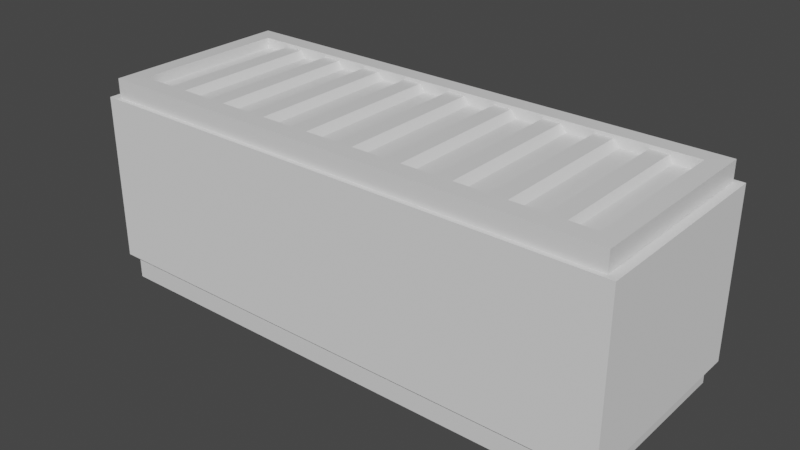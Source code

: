 # Source: container1.blend  (saved by Blender 2.92.15; exported with 4.5.12 LTS)
import bpy
from mathutils import Matrix  # noqa: F401  (used for matrix-valued properties, if any)

bpy.ops.wm.read_factory_settings(use_empty=True)
scene = bpy.context.scene
scene.name = 'Scene'

# ---- collections
col_collection = bpy.data.collections.new('Collection'); scene.collection.children.link(col_collection)

# ---- materials (node trees are filled in below, after node groups)
mat_material = bpy.data.materials.new('Material')
mat_material.alpha_threshold = 0.0
mat_material.use_transparent_shadow = False
mat_material.line_color = (0.0, 0.0, 0.0, 1.0)

# ---- material node trees
mat_material.use_nodes = True; mat_material.node_tree.nodes.clear()
_N = mat_material.node_tree.nodes; _L = mat_material.node_tree.links
n0 = _N.new('ShaderNodeOutputMaterial'); n0.name = 'Material Output'; n0.location = (300, 300)
n1 = _N.new('ShaderNodeBsdfPrincipled'); n1.name = 'Principled BSDF'; n1.location = (10, 300)
n1.distribution = 'GGX'
n1.subsurface_method = 'BURLEY'
n1.inputs[2].default_value = 0.4
n1.inputs[3].default_value = 1.45
n1.inputs[27].default_value = (0.0, 0.0, 0.0, 1.0)
n1.inputs[28].default_value = 1.0
_L.new(n1.outputs[0], n0.inputs[0])
n0.is_active_output = True

# ---- world
world_world = bpy.data.worlds.new('World'); scene.world = world_world
world_world.use_nodes = True; world_world.node_tree.nodes.clear()
_N = world_world.node_tree.nodes; _L = world_world.node_tree.links
n0 = _N.new('ShaderNodeOutputWorld'); n0.name = 'World Output'; n0.location = (300, 300)
n1 = _N.new('ShaderNodeBackground'); n1.name = 'Background'; n1.location = (10, 300)
n1.inputs[0].default_value = (0.05088, 0.05088, 0.05088, 1.0)
_L.new(n1.outputs[0], n0.inputs[0])
n0.is_active_output = True
world_world.color = (0.05088, 0.05088, 0.05088)
world_world.use_sun_shadow = False
world_world.sun_shadow_jitter_overblur = 0.0

# ---- meshes
me_cube = bpy.data.meshes.new('Cube')
me_cube.from_pydata([(0.9298, 0.9859, 0.8353), (0.9298, 0.9859, -0.7965), (0.9298, -0.9859, 0.8353), (-0.9298, 0.9859, -0.7965), (-0.9298, -0.9859, 0.8353), (1.0, 0.8104, -0.8038), (-1.0, 0.8104, -0.8038), (0.9298, 0.7994, 1.023), (-1.0, -0.8104, -0.8038), (-0.9298, -0.7994, 1.023), (0.9298, -0.7994, 1.023), (1.0, -0.8104, 0.8426), (-1.0, -0.8104, 0.8426), (1.0, 0.8104, 0.8426), (-0.9064, 0.8376, -0.9824), (-0.9064, -0.8376, -0.9824), (1.0, 0.9831, 1.021), (0.9064, 0.8376, -0.9824), (-1.0, -0.9831, 1.021), (1.0, -0.9831, 1.021), (0.9298, 0.8859, -0.7965), (-0.9298, 0.8859, -0.7965), (0.9298, 0.8859, 0.8353), (-0.9298, -0.8859, 0.8353), (0.9298, -0.8859, 0.8353), (0.9298, -0.7994, 0.923), (-0.9298, -0.7994, 0.923), (0.9298, 0.7994, 0.923), (-0.9326, 0.8104, -0.8038), (-0.9326, -0.8104, -0.8038), (0.9326, 0.8104, 0.8426), (0.9326, 0.8104, -0.8038), (-0.9326, -0.8104, 0.8426), (0.9326, -0.8104, 0.8426), (-1.0, 0.9831, -0.9824), (-1.0, -0.9831, -0.9824), (1.0, 0.9831, -0.9824), (-0.9064, 0.8376, -0.9393), (-0.9064, -0.8376, -0.9393), (0.9064, 0.8376, -0.9393), (0.9064, -0.8376, -0.9393), (0.9462, 0.8104, 0.2938), (0.9462, 0.8104, -0.255), (0.9462, -0.8104, 0.2938), (0.9462, 0.8104, 0.5682), (0.9462, -0.8104, 0.5682), (0.9462, 0.8104, -0.5294), (0.9652, 0.8104, 0.5408), (0.9652, 0.8104, 0.3212), (0.9652, -0.8104, 0.5408), (0.9652, -0.8104, 0.3212), (0.9652, 0.8104, -0.2824), (0.9652, 0.8104, -0.502), (0.9462, -2.695e-10, 0.8426), (0.9462, -2.695e-10, -0.8038), (0.9364, -2.695e-10, 0.2938), (0.9364, 0.01328, 0.2938), (0.9364, -2.695e-10, -0.255), (0.9364, 0.01328, -0.255), (0.9364, -2.695e-10, -0.8038), (0.9364, -0.01328, -0.8038), (0.9364, -2.695e-10, 0.8426), (0.9364, 0.01328, 0.8426), (0.9462, 0.01328, -0.8038), (0.9462, 0.01328, 0.8426), (0.9462, 0.01328, -0.255), (0.9462, 0.01328, 0.2938), (0.9462, 0.01328, 0.5682), (0.9462, 0.01328, -0.5294), (0.9652, 0.01328, -0.2824), (0.9652, 0.01328, 0.3212), (0.9652, 0.01328, 0.5408), (0.9652, 0.01328, -0.502), (0.9462, -0.01328, 0.8426), (0.9462, -0.01328, -0.255), (0.9462, -0.01328, 0.2938), (0.9462, -0.01328, 0.5682), (0.9462, -0.01328, -0.5294), (0.9652, -0.01328, -0.2824), (0.9652, -0.01328, 0.3212), (0.9652, -0.01328, 0.5408), (0.9652, -0.01328, -0.502), (0.9462, -0.01328, -0.8038), (0.9462, 0.01328, 0.8426), (0.9462, -2.695e-10, 0.8426), (0.9462, -0.01328, -0.8038), (0.9462, -2.695e-10, -0.8038), (0.9462, 0.01328, -0.255), (0.9462, 0.01328, 0.2938), (0.9462, 0.01328, 0.5682), (0.9462, 0.01328, -0.5294), (0.9652, 0.01328, -0.2824), (0.9652, 0.01328, 0.3212), (0.9652, 0.01328, 0.5408), (0.9652, 0.01328, -0.502), (0.9462, 0.01328, -0.8038), (0.9462, -0.01328, 0.8426), (0.9462, -0.01328, -0.255), (0.9462, -0.01328, 0.2938), (0.9462, -0.01328, 0.5682), (0.9462, -0.01328, -0.5294), (0.9652, -0.01328, -0.2824), (0.9652, -0.01328, 0.3212), (0.9652, -0.01328, 0.5408), (0.9652, -0.01328, -0.502), (0.9364, 0.01328, 0.5682), (0.9364, -2.695e-10, 0.5682), (0.9364, 0.01328, -0.5294), (0.9364, -2.695e-10, -0.5294), (0.939, 0.01328, -0.2824), (0.939, -2.695e-10, -0.2824), (0.939, 0.01328, 0.3212), (0.939, -2.695e-10, 0.3212), (0.939, 0.01328, 0.5408), (0.939, -2.695e-10, 0.5408), (0.939, 0.01328, -0.502), (0.939, -2.695e-10, -0.502), (0.9364, 0.01328, -0.8038), (0.9364, -0.01328, 0.8426), (0.9364, -0.01328, -0.255), (0.9364, -0.01328, 0.2938), (0.9364, -0.01328, 0.5682), (0.9364, -0.01328, -0.5294), (0.939, -0.01328, -0.2824), (0.939, -0.01328, 0.3212), (0.939, -0.01328, 0.5408), (0.939, -0.01328, -0.502), (0.832, -0.8857, 0.8494), (0.7243, -0.8857, 0.8494), (0.646, -0.8857, 0.8494), (0.5285, -0.8857, 0.8494), (0.4502, -0.8857, 0.8494), (0.3328, -0.8857, 0.8494), (0.2545, -0.8857, 0.8494), (0.137, -0.8857, 0.8494), (0.05873, -0.8857, 0.8494), (-0.05873, -0.8857, 0.8494), (-0.137, -0.8857, 0.8494), (-0.2545, -0.8857, 0.8494), (-0.3328, -0.8857, 0.8494), (-0.4502, -0.8857, 0.8494), (-0.5285, -0.8857, 0.8494), (-0.646, -0.8857, 0.8494), (-0.7243, -0.8857, 0.8494), (-0.832, -0.8857, 0.8494), (-0.832, -0.8857, -0.7824), (-0.7243, -0.8857, -0.7824), (0.9298, 0.9859, 0.1791), (1.0, 0.9831, 0.2155), (0.9064, -0.1142, -0.9393), (-0.9064, -0.1142, -0.9393), (-0.2545, -0.8857, -0.7824), (-0.137, -0.8857, -0.7824), (-0.05873, -0.8857, -0.7824), (0.05873, -0.8857, -0.7824), (0.137, -0.8857, -0.7824), (0.2545, -0.8857, -0.7824), (0.3328, -0.8857, -0.7824), (0.4502, -0.8857, -0.7824), (0.5285, -0.8857, -0.7824), (0.646, -0.8857, -0.7824), (0.7243, -0.8857, -0.7824), (0.832, -0.8857, -0.7824), (0.8173, -0.9585, 0.8494), (0.7488, -0.9585, 0.8494), (0.6215, -0.9585, 0.8494), (0.553, -0.9585, 0.8494), (0.4258, -0.9585, 0.8494), (0.3573, -0.9585, 0.8494), (0.23, -0.9585, 0.8494), (0.1615, -0.9585, 0.8494), (0.03426, -0.9585, 0.8494), (-0.03426, -0.9585, 0.8494), (-0.1615, -0.9585, 0.8494), (-0.23, -0.9585, 0.8494), (-0.3573, -0.9585, 0.8494), (-0.4258, -0.9585, 0.8494), (-0.553, -0.9585, 0.8494), (-0.6215, -0.9585, 0.8494), (-0.7488, -0.9585, 0.8494), (-0.8173, -0.9585, 0.8494), (-0.8173, -0.9585, -0.7824), (-0.7488, -0.9585, -0.7824), (0.9064, -0.1142, -0.9824), (-0.9064, -0.1142, -0.9824), (0.9326, -0.1105, -0.8038), (-0.9326, -0.1105, -0.8038), (-0.23, -0.9585, -0.7824), (-0.1615, -0.9585, -0.7824), (-0.03426, -0.9585, -0.7824), (0.03426, -0.9585, -0.7824), (0.1615, -0.9585, -0.7824), (0.23, -0.9585, -0.7824), (0.3573, -0.9585, -0.7824), (0.4258, -0.9585, -0.7824), (0.553, -0.9585, -0.7824), (0.6215, -0.9585, -0.7824), (0.7488, -0.9585, -0.7824), (0.8173, -0.9585, -0.7824), (0.832, 0.9053, 0.923), (0.7243, 0.9053, 0.923), (0.646, 0.9053, 0.923), (0.5285, 0.9053, 0.923), (0.4502, 0.9053, 0.923), (0.3328, 0.9053, 0.923), (-0.832, -0.8512, 0.923), (-0.7243, -0.8512, 0.923), (-0.646, -0.8512, 0.923), (-0.5285, -0.8512, 0.923), (-0.4502, -0.8512, 0.923), (-0.3328, -0.8512, 0.923), (-0.2545, -0.8512, 0.923), (-0.137, -0.8512, 0.923), (-0.05873, -0.8512, 0.923), (0.05873, -0.8512, 0.923), (0.137, -0.8512, 0.923), (0.2545, -0.8512, 0.923), (0.3328, -0.8512, 0.923), (0.4502, -0.8512, 0.923), (0.5285, -0.8512, 0.923), (0.646, -0.8512, 0.923), (0.7243, -0.8512, 0.923), (0.832, -0.8512, 0.923), (0.8173, 0.9053, 0.9907), (0.7488, 0.9053, 0.9907), (0.6215, 0.9053, 0.9907), (0.553, 0.9053, 0.9907), (0.4258, 0.9053, 0.9907), (0.3573, 0.9053, 0.9907), (-0.8173, -0.8512, 0.9907), (-0.7488, -0.8512, 0.9907), (-0.6215, -0.8512, 0.9907), (-0.553, -0.8512, 0.9907), (-0.4258, -0.8512, 0.9907), (-0.3573, -0.8512, 0.9907), (-0.23, -0.8512, 0.9907), (-0.1615, -0.8512, 0.9907), (-0.03426, -0.8512, 0.9907), (0.03426, -0.8512, 0.9907), (0.1615, -0.8512, 0.9907), (0.23, -0.8512, 0.9907), (0.3573, -0.8512, 0.9907), (0.4258, -0.8512, 0.9907), (0.553, -0.8512, 0.9907), (0.6215, -0.8512, 0.9907), (0.7488, -0.8512, 0.9907), (0.8173, -0.8512, 0.9907), (0.832, 0.8859, -0.8117), (0.7243, 0.8859, -0.8117), (0.646, 0.8859, -0.8117), (0.5285, 0.8859, -0.8117), (0.4502, 0.8859, -0.8117), (0.3328, 0.8859, -0.8117), (0.2545, 0.8859, -0.8117), (0.137, 0.8859, -0.8117), (0.05873, 0.8859, -0.8117), (-0.05873, 0.8859, -0.8117), (-0.137, 0.8859, -0.8117), (-0.2545, 0.8859, -0.8117), (-0.3328, 0.8859, -0.8117), (-0.4502, 0.8859, -0.8117), (-0.5285, 0.8859, -0.8117), (-0.646, 0.8859, -0.8117), (-0.7243, 0.8859, -0.8117), (-0.832, 0.8859, -0.8117), (0.3328, 0.8859, 0.8201), (0.4502, 0.8859, 0.8201), (0.5285, 0.8859, 0.8201), (0.646, 0.8859, 0.8201), (0.7243, 0.8859, 0.8201), (0.832, 0.8859, 0.8201), (0.8173, 0.9587, -0.8117), (0.7488, 0.9587, -0.8117), (0.6215, 0.9587, -0.8117), (0.553, 0.9587, -0.8117), (0.4258, 0.9587, -0.8117), (0.3573, 0.9587, -0.8117), (0.23, 0.9587, -0.8117), (0.1615, 0.9587, -0.8117), (0.03426, 0.9587, -0.8117), (-0.03426, 0.9587, -0.8117), (-0.1615, 0.9587, -0.8117), (-0.23, 0.9587, -0.8117), (-0.3573, 0.9587, -0.8117), (-0.4258, 0.9587, -0.8117), (-0.553, 0.9587, -0.8117), (-0.6215, 0.9587, -0.8117), (-0.7488, 0.9587, -0.8117), (-0.8173, 0.9587, -0.8117), (0.3573, 0.9587, 0.8201), (0.4258, 0.9587, 0.8201), (0.553, 0.9587, 0.8201), (0.6215, 0.9587, 0.8201), (0.7488, 0.9587, 0.8201), (0.8173, 0.9587, 0.8201), (-0.9351, 0.6175, -0.7891), (-0.9351, 0.4092, -0.7891), (-0.9351, 0.09671, -0.7891), (-0.9351, -0.1116, -0.7891), (-0.9351, -0.4241, -0.7891), (-0.9351, -0.6324, -0.7891), (-0.9351, -0.6324, 0.8426), (-0.9351, -0.4241, 0.8426), (-0.9351, -0.1116, 0.8426), (-0.9625, 0.6826, -0.7891), (-0.9625, 0.3441, -0.7891), (-0.9625, 0.1618, -0.7891), (-0.9625, -0.1767, -0.7891), (-0.9625, -0.359, -0.7891), (-0.9625, -0.6975, -0.7891), (-0.9625, -0.6975, 0.8426), (-0.9625, -0.359, 0.8426), (-0.9625, -0.1767, 0.8426), (-0.9625, 0.8104, -0.7891), (-0.9625, -0.8104, 0.8426), (-0.9625, -0.8104, -0.7891), (-0.9326, 0.8104, -0.2739), (-0.9298, 0.8859, -0.2713), (-1.0, 0.8104, -0.2739), (-0.9298, 0.9859, -0.2713), (-1.0, 0.9831, -0.3375), (0.9326, 0.8104, 0.1805), (0.9298, 0.8859, 0.1791), (1.0, 0.8104, 0.1805), (1.0, -0.1105, -0.8038), (-1.0, -0.1105, -0.8038), (1.0, -0.134, -0.9824), (-1.0, -0.134, -0.9824), (0.9326, -0.8104, 0.1962), (0.9298, -0.8859, 0.1946), (1.0, -0.8104, 0.1962), (0.9298, -0.9859, 0.1946), (1.0, -0.9831, 0.2346), (-0.9326, -0.8104, -0.1607), (-0.9298, -0.8859, -0.1591), (-1.0, -0.8104, -0.1607), (-0.9298, -0.9859, -0.1591), (-1.0, -0.9831, -0.1998), (1.0, 0.0, 1.021), (0.9298, 0.0, 1.023), (1.0, 0.0, 0.8426), (0.9298, 0.0, 0.923), (0.9326, 0.0, 0.8426), (1.0, 0.4916, 1.021), (0.9298, 0.3997, 1.023), (1.0, 0.4052, 0.8426), (0.9298, 0.3997, 0.923), (0.9326, 0.4052, 0.8426), (1.0, -0.4916, 1.021), (0.9298, -0.3997, 1.023), (1.0, -0.4052, 0.8426), (0.9298, -0.3997, 0.923), (0.9326, -0.4052, 0.8426)], [], [(9, 10, 25, 26), (318, 6, 28, 316), (3, 1, 36, 34), (147, 0, 16, 148), (336, 4, 18, 337), (319, 3, 34, 320), (4, 2, 19, 18), (10, 9, 18, 19), (349, 10, 19, 348), (325, 6, 34, 327), (323, 5, 36, 148), (330, 11, 19, 332), (345, 13, 16, 343), (331, 2, 24, 329), (344, 7, 27, 346), (1, 3, 21, 20), (147, 1, 20, 322), (2, 4, 23, 24), (335, 12, 32, 333), (325, 8, 29, 186), (324, 5, 31, 185), (350, 11, 33, 352), (323, 13, 30, 321), (184, 15, 35, 327), (17, 14, 34, 36), (183, 17, 36, 326), (150, 149, 40, 38), (14, 17, 39, 37), (184, 14, 37, 150), (41, 44, 47, 48), (46, 42, 51, 52), (45, 43, 50, 49), (69, 65, 87, 91), (79, 75, 98, 102), (71, 67, 89, 93), (54, 63, 95, 86), (73, 76, 99, 96), (81, 77, 100, 104), (70, 71, 93, 92), (75, 74, 97, 98), (72, 69, 91, 94), (77, 82, 85, 100), (63, 68, 90, 95), (78, 81, 104, 101), (53, 73, 96, 84), (82, 54, 86, 85), (65, 66, 88, 87), (80, 79, 102, 103), (68, 72, 94, 90), (64, 53, 84, 83), (94, 91, 109, 115), (98, 97, 119, 120), (83, 84, 61, 62), (95, 90, 107, 117), (100, 85, 60, 122), (84, 96, 118, 61), (87, 88, 56, 58), (101, 104, 126, 123), (90, 94, 115, 107), (89, 83, 62, 105), (103, 102, 124, 125), (88, 92, 111, 56), (86, 95, 117, 59), (99, 103, 125, 121), (91, 87, 58, 109), (97, 101, 123, 119), (93, 89, 105, 113), (102, 98, 120, 124), (74, 78, 101, 97), (66, 70, 92, 88), (76, 80, 103, 99), (67, 64, 83, 89), (58, 57, 110, 109), (105, 106, 114, 113), (120, 55, 112, 124), (111, 113, 114, 112), (115, 109, 110, 116), (117, 107, 108, 59), (122, 108, 116, 126), (58, 56, 55, 57), (105, 62, 61, 106), (55, 56, 111, 112), (108, 107, 115, 116), (57, 119, 123, 110), (106, 121, 125, 114), (112, 114, 125, 124), (116, 110, 123, 126), (59, 108, 122, 60), (57, 55, 120, 119), (106, 61, 118, 121), (104, 100, 122, 126), (85, 86, 59, 60), (96, 99, 121, 118), (92, 93, 113, 111), (145, 146, 182, 181), (131, 132, 168, 167), (157, 158, 194, 193), (143, 144, 180, 179), (129, 130, 166, 165), (155, 156, 192, 191), (159, 160, 196, 195), (133, 134, 170, 169), (161, 162, 198, 197), (135, 136, 172, 171), (137, 138, 174, 173), (151, 152, 188, 187), (139, 140, 176, 175), (153, 154, 190, 189), (127, 128, 164, 163), (141, 142, 178, 177), (205, 206, 230, 229), (203, 204, 228, 227), (217, 218, 242, 241), (201, 202, 226, 225), (215, 216, 240, 239), (219, 220, 244, 243), (207, 208, 232, 231), (221, 222, 246, 245), (209, 210, 234, 233), (211, 212, 236, 235), (213, 214, 238, 237), (199, 200, 224, 223), (251, 252, 276, 275), (265, 266, 290, 289), (263, 264, 288, 287), (249, 250, 274, 273), (267, 268, 292, 291), (253, 254, 278, 277), (269, 270, 294, 293), (255, 256, 280, 279), (257, 258, 282, 281), (259, 260, 284, 283), (247, 248, 272, 271), (261, 262, 286, 285), (296, 297, 306, 305), (6, 318, 320, 34), (3, 319, 317, 21), (302, 303, 312, 311), (1, 147, 148, 36), (13, 323, 148, 16), (298, 299, 308, 307), (14, 184, 327, 34), (0, 147, 322, 22), (5, 323, 321, 31), (295, 304, 313), (37, 39, 149, 150), (309, 300, 315), (301, 310, 314), (15, 184, 150, 38), (17, 183, 149, 39), (2, 331, 332, 19), (8, 325, 327, 35), (5, 324, 326, 36), (11, 330, 328, 33), (6, 325, 186, 28), (4, 336, 334, 23), (12, 335, 337, 18), (345, 340, 342, 347), (349, 339, 341, 351), (350, 340, 338, 348), (344, 339, 338, 343), (7, 344, 343, 16), (13, 345, 347, 30), (339, 344, 346, 341), (340, 345, 343, 338), (11, 350, 348, 19), (10, 349, 351, 25), (340, 350, 352, 342), (339, 349, 348, 338)])
_uv = me_cube.uv_layers.new(name='UVMap')
_uv.uv.foreach_set('vector', [0.8625, 0.7375, 0.6375, 0.7375, 0.6375, 0.7375, 0.8625, 0.7375, 0.4622, 0.2307, 0.394, 0.2307, 0.394, 0.2307, 0.4622, 0.2307, 0.3873, 0.2625, 0.3873, 0.4875, 0.375, 0.5, 0.375, 0.25, 0.5221, 0.4875, 0.6127, 0.4875, 0.625, 0.5, 0.5245, 0.5, 0.4753, 0.9875, 0.6127, 0.9875, 0.625, 1.0, 0.4727, 1.0, 0.4598, 0.2625, 0.3873, 0.2625, 0.375, 0.25, 0.4555, 0.25, 0.6127, 0.9875, 0.6127, 0.7625, 0.625, 0.75, 0.625, 1.0, 0.6375, 0.7375, 0.8625, 0.7375, 0.875, 0.75, 0.625, 0.75, 0.6375, 0.6812, 0.6375, 0.7375, 0.625, 0.75, 0.625, 0.6875, 0.394, 0.1106, 0.394, 0.2307, 0.375, 0.25, 0.375, 0.108, 0.5208, 0.5193, 0.394, 0.5193, 0.375, 0.5, 0.5245, 0.5, 0.5228, 0.7307, 0.606, 0.7307, 0.625, 0.75, 0.5268, 0.75, 0.606, 0.5722, 0.606, 0.5193, 0.625, 0.5, 0.625, 0.5625, 0.5242, 0.7625, 0.6127, 0.7625, 0.6127, 0.7625, 0.5242, 0.7625, 0.6375, 0.5688, 0.6375, 0.5125, 0.6375, 0.5125, 0.6375, 0.5688, 0.3873, 0.4875, 0.3873, 0.2625, 0.3873, 0.2625, 0.3873, 0.4875, 0.5221, 0.4875, 0.3873, 0.4875, 0.3873, 0.4875, 0.5221, 0.4875, 0.6127, 0.7625, 0.6127, 0.9875, 0.6127, 0.9875, 0.6127, 0.7625, 0.4768, 0.01934, 0.606, 0.01934, 0.606, 0.01934, 0.4768, 0.01934, 0.394, 0.1106, 0.394, 0.01934, 0.394, 0.01934, 0.394, 0.1106, 0.394, 0.6394, 0.394, 0.5193, 0.394, 0.5193, 0.394, 0.6394, 0.606, 0.6778, 0.606, 0.7307, 0.606, 0.7307, 0.606, 0.6778, 0.5208, 0.5193, 0.606, 0.5193, 0.606, 0.5193, 0.5208, 0.5193, 0.1367, 0.6404, 0.1367, 0.7381, 0.125, 0.75, 0.125, 0.642, 0.3633, 0.5119, 0.1367, 0.5119, 0.125, 0.5, 0.375, 0.5, 0.3633, 0.6404, 0.3633, 0.5119, 0.375, 0.5, 0.375, 0.642, 0.1367, 0.6404, 0.3633, 0.6404, 0.3633, 0.7381, 0.1367, 0.7381, 0.1367, 0.5119, 0.3633, 0.5119, 0.3633, 0.5119, 0.1367, 0.5119, 0.1367, 0.6404, 0.1367, 0.5119, 0.1367, 0.5119, 0.1367, 0.6404, 0.0, 0.0, 0.0, 0.0, 0.0, 0.0, 0.0, 0.0, 0.0, 0.0, 0.0, 0.0, 0.0, 0.0, 0.0, 0.0, 0.0, 0.0, 0.0, 0.0, 0.0, 0.0, 0.0, 0.0, 0.4647, 0.6197, 0.4647, 0.6197, 0.4647, 0.6197, 0.4647, 0.6197, 0.5353, 0.6303, 0.5353, 0.6303, 0.5353, 0.6303, 0.5353, 0.6303, 0.5707, 0.6197, 0.5707, 0.6197, 0.5707, 0.6197, 0.5707, 0.6197, 0.0, 0.0, 0.0, 0.0, 0.0, 0.0, 0.0, 0.0, 0.606, 0.6303, 0.5707, 0.6303, 0.5707, 0.6303, 0.606, 0.6303, 0.4293, 0.6303, 0.4293, 0.6303, 0.4293, 0.6303, 0.4293, 0.6303, 0.5353, 0.6197, 0.5707, 0.6197, 0.5707, 0.6197, 0.5353, 0.6197, 0.5353, 0.6303, 0.4647, 0.6303, 0.4647, 0.6303, 0.5353, 0.6303, 0.4293, 0.6197, 0.4647, 0.6197, 0.4647, 0.6197, 0.4293, 0.6197, 0.4293, 0.6303, 0.394, 0.6303, 0.394, 0.6303, 0.4293, 0.6303, 0.394, 0.6197, 0.4293, 0.6197, 0.4293, 0.6197, 0.394, 0.6197, 0.4647, 0.6303, 0.4293, 0.6303, 0.4293, 0.6303, 0.4647, 0.6303, 0.0, 0.0, 0.0, 0.0, 0.0, 0.0, 0.0, 0.0, 0.0, 0.0, 0.0, 0.0, 0.0, 0.0, 0.0, 0.0, 0.4647, 0.6197, 0.5353, 0.6197, 0.5353, 0.6197, 0.4647, 0.6197, 0.5707, 0.6303, 0.5353, 0.6303, 0.5353, 0.6303, 0.5707, 0.6303, 0.4293, 0.6197, 0.4293, 0.6197, 0.4293, 0.6197, 0.4293, 0.6197, 0.0, 0.0, 0.0, 0.0, 0.0, 0.0, 0.0, 0.0, 0.4293, 0.6197, 0.4647, 0.6197, 0.4647, 0.6197, 0.4293, 0.6197, 0.5353, 0.6303, 0.4647, 0.6303, 0.4647, 0.6303, 0.5353, 0.6303, 0.0, 0.0, 0.0, 0.0, 0.0, 0.0, 0.0, 0.0, 0.394, 0.6197, 0.4293, 0.6197, 0.4293, 0.6197, 0.394, 0.6197, 0.4293, 0.6303, 0.394, 0.6303, 0.394, 0.6303, 0.4293, 0.6303, 0.0, 0.0, 0.0, 0.0, 0.0, 0.0, 0.0, 0.0, 0.4647, 0.6197, 0.5353, 0.6197, 0.5353, 0.6197, 0.4647, 0.6197, 0.4647, 0.6303, 0.4293, 0.6303, 0.4293, 0.6303, 0.4647, 0.6303, 0.4293, 0.6197, 0.4293, 0.6197, 0.4293, 0.6197, 0.4293, 0.6197, 0.5707, 0.6197, 0.606, 0.6197, 0.606, 0.6197, 0.5707, 0.6197, 0.5707, 0.6303, 0.5353, 0.6303, 0.5353, 0.6303, 0.5707, 0.6303, 0.5353, 0.6197, 0.5353, 0.6197, 0.5353, 0.6197, 0.5353, 0.6197, 0.0, 0.0, 0.0, 0.0, 0.0, 0.0, 0.0, 0.0, 0.5707, 0.6303, 0.5707, 0.6303, 0.5707, 0.6303, 0.5707, 0.6303, 0.4647, 0.6197, 0.4647, 0.6197, 0.4647, 0.6197, 0.4647, 0.6197, 0.4647, 0.6303, 0.4647, 0.6303, 0.4647, 0.6303, 0.4647, 0.6303, 0.5707, 0.6197, 0.5707, 0.6197, 0.5707, 0.6197, 0.5707, 0.6197, 0.5353, 0.6303, 0.5353, 0.6303, 0.5353, 0.6303, 0.5353, 0.6303, 0.4647, 0.6303, 0.4647, 0.6303, 0.4647, 0.6303, 0.4647, 0.6303, 0.5353, 0.6197, 0.5353, 0.6197, 0.5353, 0.6197, 0.5353, 0.6197, 0.5707, 0.6303, 0.5707, 0.6303, 0.5707, 0.6303, 0.5707, 0.6303, 0.5707, 0.6197, 0.606, 0.6197, 0.606, 0.6197, 0.5707, 0.6197, 0.4647, 0.6197, 0.4647, 0.625, 0.4647, 0.625, 0.4647, 0.6197, 0.5707, 0.6197, 0.5707, 0.625, 0.5707, 0.625, 0.5707, 0.6197, 0.5353, 0.6303, 0.5353, 0.625, 0.5353, 0.625, 0.5353, 0.6303, 0.5353, 0.6197, 0.5707, 0.6197, 0.5707, 0.625, 0.5353, 0.625, 0.4293, 0.6197, 0.4647, 0.6197, 0.4647, 0.625, 0.4293, 0.625, 0.394, 0.6197, 0.4293, 0.6197, 0.4293, 0.625, 0.394, 0.625, 0.4293, 0.6303, 0.4293, 0.625, 0.4293, 0.625, 0.4293, 0.6303, 0.4647, 0.6197, 0.5353, 0.6197, 0.5353, 0.625, 0.4647, 0.625, 0.5707, 0.6197, 0.606, 0.6197, 0.606, 0.625, 0.5707, 0.625, 0.5353, 0.625, 0.5353, 0.6197, 0.5353, 0.6197, 0.5353, 0.625, 0.4293, 0.625, 0.4293, 0.6197, 0.4293, 0.6197, 0.4293, 0.625, 0.4647, 0.625, 0.4647, 0.6303, 0.4647, 0.6303, 0.4647, 0.625, 0.5707, 0.625, 0.5707, 0.6303, 0.5707, 0.6303, 0.5707, 0.625, 0.5353, 0.625, 0.5707, 0.625, 0.5707, 0.6303, 0.5353, 0.6303, 0.4293, 0.625, 0.4647, 0.625, 0.4647, 0.6303, 0.4293, 0.6303, 0.394, 0.625, 0.4293, 0.625, 0.4293, 0.6303, 0.394, 0.6303, 0.4647, 0.625, 0.5353, 0.625, 0.5353, 0.6303, 0.4647, 0.6303, 0.5707, 0.625, 0.606, 0.625, 0.606, 0.6303, 0.5707, 0.6303, 0.4293, 0.6303, 0.4293, 0.6303, 0.4293, 0.6303, 0.4293, 0.6303, 0.0, 0.0, 0.0, 0.0, 0.0, 0.0, 0.0, 0.0, 0.606, 0.6303, 0.5707, 0.6303, 0.5707, 0.6303, 0.606, 0.6303, 0.5353, 0.6197, 0.5707, 0.6197, 0.5707, 0.6197, 0.5353, 0.6197, 0.0, 0.0, 0.0, 0.0, 0.0, 0.0, 0.0, 0.0, 0.0, 0.0, 0.0, 0.0, 0.0, 0.0, 0.0, 0.0, 0.0, 0.0, 0.0, 0.0, 0.0, 0.0, 0.0, 0.0, 0.0, 0.0, 0.0, 0.0, 0.0, 0.0, 0.0, 0.0, 0.0, 0.0, 0.0, 0.0, 0.0, 0.0, 0.0, 0.0, 0.0, 0.0, 0.0, 0.0, 0.0, 0.0, 0.0, 0.0, 0.0, 0.0, 0.0, 0.0, 0.0, 0.0, 0.0, 0.0, 0.0, 0.0, 0.0, 0.0, 0.0, 0.0, 0.0, 0.0, 0.0, 0.0, 0.0, 0.0, 0.0, 0.0, 0.0, 0.0, 0.0, 0.0, 0.0, 0.0, 0.0, 0.0, 0.0, 0.0, 0.0, 0.0, 0.0, 0.0, 0.0, 0.0, 0.0, 0.0, 0.0, 0.0, 0.0, 0.0, 0.0, 0.0, 0.0, 0.0, 0.0, 0.0, 0.0, 0.0, 0.0, 0.0, 0.0, 0.0, 0.0, 0.0, 0.0, 0.0, 0.0, 0.0, 0.0, 0.0, 0.0, 0.0, 0.0, 0.0, 0.0, 0.0, 0.0, 0.0, 0.0, 0.0, 0.0, 0.0, 0.0, 0.0, 0.0, 0.0, 0.0, 0.0, 0.0, 0.0, 0.0, 0.0, 0.0, 0.0, 0.0, 0.0, 0.0, 0.0, 0.0, 0.0, 0.0, 0.0, 0.0, 0.0, 0.0, 0.0, 0.0, 0.0, 0.0, 0.0, 0.0, 0.0, 0.0, 0.0, 0.0, 0.0, 0.0, 0.0, 0.0, 0.0, 0.0, 0.0, 0.0, 0.0, 0.0, 0.0, 0.0, 0.0, 0.0, 0.0, 0.0, 0.0, 0.0, 0.0, 0.0, 0.0, 0.0, 0.0, 0.0, 0.0, 0.0, 0.0, 0.0, 0.0, 0.0, 0.0, 0.0, 0.0, 0.0, 0.0, 0.0, 0.0, 0.0, 0.0, 0.0, 0.0, 0.0, 0.0, 0.0, 0.0, 0.0, 0.0, 0.0, 0.0, 0.0, 0.0, 0.0, 0.0, 0.0, 0.0, 0.0, 0.0, 0.0, 0.0, 0.0, 0.0, 0.0, 0.0, 0.0, 0.0, 0.0, 0.0, 0.0, 0.0, 0.0, 0.0, 0.0, 0.0, 0.0, 0.0, 0.0, 0.0, 0.0, 0.0, 0.0, 0.0, 0.0, 0.0, 0.0, 0.0, 0.0, 0.0, 0.0, 0.0, 0.0, 0.0, 0.0, 0.0, 0.0, 0.0, 0.0, 0.0, 0.0, 0.0, 0.0, 0.0, 0.0, 0.0, 0.0, 0.0, 0.0, 0.0, 0.0, 0.0, 0.0, 0.0, 0.0, 0.0, 0.0, 0.0, 0.0, 0.0, 0.0, 0.0, 0.0, 0.0, 0.0, 0.0, 0.0, 0.0, 0.0, 0.0, 0.0, 0.0, 0.0, 0.0, 0.0, 0.0, 0.0, 0.0, 0.0, 0.0, 0.0, 0.0, 0.0, 0.0, 0.0, 0.0, 0.0, 0.0, 0.0, 0.0, 0.0, 0.0, 0.0, 0.0, 0.0, 0.0, 0.0, 0.0, 0.0, 0.0, 0.0, 0.0, 0.0, 0.0, 0.0, 0.0, 0.0, 0.0, 0.0, 0.0, 0.0, 0.0, 0.0, 0.0, 0.394, 0.2307, 0.4622, 0.2307, 0.4555, 0.25, 0.375, 0.25, 0.3873, 0.2625, 0.4598, 0.2625, 0.4598, 0.2625, 0.3873, 0.2625, 0.0, 0.0, 0.0, 0.0, 0.0, 0.0, 0.0, 0.0, 0.3873, 0.4875, 0.5221, 0.4875, 0.5245, 0.5, 0.375, 0.5, 0.606, 0.5193, 0.5208, 0.5193, 0.5245, 0.5, 0.625, 0.5, 0.0, 0.0, 0.0, 0.0, 0.0, 0.0, 0.0, 0.0, 0.1367, 0.5119, 0.1367, 0.6404, 0.125, 0.642, 0.125, 0.5, 0.6127, 0.4875, 0.5221, 0.4875, 0.5221, 0.4875, 0.6127, 0.4875, 0.394, 0.5193, 0.5208, 0.5193, 0.5208, 0.5193, 0.394, 0.5193, 0.0, 0.0, 0.0, 0.0, 0.0, 0.0, 0.1367, 0.5119, 0.3633, 0.5119, 0.3633, 0.6404, 0.1367, 0.6404, 0.0, 0.0, 0.0, 0.0, 0.0, 0.0, 0.0, 0.0, 0.0, 0.0, 0.0, 0.0, 0.1367, 0.7381, 0.1367, 0.6404, 0.1367, 0.6404, 0.1367, 0.7381, 0.3633, 0.5119, 0.3633, 0.6404, 0.3633, 0.6404, 0.3633, 0.5119, 0.6127, 0.7625, 0.5242, 0.7625, 0.5268, 0.75, 0.625, 0.75, 0.394, 0.01934, 0.394, 0.1106, 0.375, 0.108, 0.375, 0.0, 0.394, 0.5193, 0.394, 0.6394, 0.375, 0.642, 0.375, 0.5, 0.606, 0.7307, 0.5228, 0.7307, 0.5228, 0.7307, 0.606, 0.7307, 0.394, 0.2307, 0.394, 0.1106, 0.394, 0.1106, 0.394, 0.2307, 0.6127, 0.9875, 0.4753, 0.9875, 0.4753, 0.9875, 0.6127, 0.9875, 0.606, 0.01934, 0.4768, 0.01934, 0.4727, 0.0, 0.625, 0.0, 0.606, 0.5722, 0.606, 0.625, 0.606, 0.625, 0.606, 0.5722, 0.6375, 0.6812, 0.6375, 0.625, 0.6375, 0.625, 0.6375, 0.6812, 0.606, 0.6778, 0.606, 0.625, 0.625, 0.625, 0.625, 0.6875, 0.6375, 0.5688, 0.6375, 0.625, 0.625, 0.625, 0.625, 0.5625, 0.6375, 0.5125, 0.6375, 0.5688, 0.625, 0.5625, 0.625, 0.5, 0.606, 0.5193, 0.606, 0.5722, 0.606, 0.5722, 0.606, 0.5193, 0.6375, 0.625, 0.6375, 0.5688, 0.6375, 0.5688, 0.6375, 0.625, 0.606, 0.625, 0.606, 0.5722, 0.625, 0.5625, 0.625, 0.625, 0.606, 0.7307, 0.606, 0.6778, 0.625, 0.6875, 0.625, 0.75, 0.6375, 0.7375, 0.6375, 0.6812, 0.6375, 0.6812, 0.6375, 0.7375, 0.606, 0.625, 0.606, 0.6778, 0.606, 0.6778, 0.606, 0.625, 0.6375, 0.625, 0.6375, 0.6812, 0.625, 0.6875, 0.625, 0.625])
me_cube.materials.append(mat_material)
me_cube.use_remesh_preserve_volume = False
me_cube.use_remesh_preserve_attributes = False
me_cube.use_mirror_vertex_groups = False
me_cube.update()
me_cube_003 = bpy.data.meshes.new('Cube.003')
me_cube_003.from_pydata([(0.9462, -0.01328, 0.8426), (0.9462, -0.01328, -0.255), (0.9462, -0.01328, 0.2938), (0.9462, -0.01328, 0.5682), (0.9462, -0.01328, -0.5294), (0.9652, -0.01328, -0.2824), (0.9652, -0.01328, 0.3212), (0.9652, -0.01328, 0.5408), (0.9652, -0.01328, -0.502), (0.9462, -0.01328, -0.8038), (0.9462, -0.1766, 0.8426), (0.9462, -0.5141, -0.255), (0.9462, -0.4056, 0.2938), (0.9462, -0.2862, 0.5682), (0.9462, -0.7188, -0.5294), (0.9652, -0.5141, -0.2824), (0.9652, -0.4056, 0.3212), (0.9652, -0.2862, 0.5408), (0.9652, -0.6648, -0.502), (0.9462, -0.7603, -0.8038)], [], [(14, 4, 8, 18), (12, 2, 6, 16), (1, 11, 15, 5), (3, 13, 17, 7), (6, 7, 17, 16), (8, 5, 15, 18), (9, 4, 14, 19), (1, 2, 12, 11), (3, 0, 10, 13)])
_uv = me_cube_003.uv_layers.new(name='UVMap')
_uv.uv.foreach_set('vector', [0.4293, 0.6805, 0.4293, 0.6303, 0.4293, 0.6303, 0.4293, 0.6805, 0.5353, 0.6805, 0.5353, 0.6303, 0.5353, 0.6303, 0.5353, 0.6805, 0.4647, 0.6303, 0.4647, 0.6805, 0.4647, 0.6805, 0.4647, 0.6303, 0.5707, 0.6303, 0.5707, 0.6805, 0.5707, 0.6805, 0.5707, 0.6303, 0.5353, 0.6303, 0.5707, 0.6303, 0.5707, 0.6805, 0.5353, 0.6805, 0.4293, 0.6303, 0.4647, 0.6303, 0.4647, 0.6805, 0.4293, 0.6805, 0.394, 0.6303, 0.4293, 0.6303, 0.4293, 0.6805, 0.394, 0.6805, 0.4647, 0.6303, 0.5353, 0.6303, 0.5353, 0.6805, 0.4647, 0.6805, 0.5707, 0.6303, 0.606, 0.6303, 0.606, 0.6805, 0.5707, 0.6805])
me_cube_003.materials.append(mat_material)
me_cube_003.use_remesh_preserve_volume = False
me_cube_003.use_remesh_preserve_attributes = False
me_cube_003.use_mirror_vertex_groups = False
me_cube_003.update()
me_cube_006 = bpy.data.meshes.new('Cube.006')
me_cube_006.from_pydata([(-0.9298, -0.8857, 0.8494), (0.9298, -0.8857, 0.8494), (0.832, -0.8857, 0.8494), (0.7243, -0.8857, 0.8494), (0.646, -0.8857, 0.8494), (0.5285, -0.8857, 0.8494), (0.4502, -0.8857, 0.8494), (0.3328, -0.8857, 0.8494), (0.2545, -0.8857, 0.8494), (0.137, -0.8857, 0.8494), (0.05873, -0.8857, 0.8494), (-0.05873, -0.8857, 0.8494), (-0.137, -0.8857, 0.8494), (-0.2545, -0.8857, 0.8494), (-0.3328, -0.8857, 0.8494), (-0.4502, -0.8857, 0.8494), (-0.5285, -0.8857, 0.8494), (-0.646, -0.8857, 0.8494), (-0.7243, -0.8857, 0.8494), (-0.832, -0.8857, 0.8494), (0.8173, -0.9585, 0.8494), (0.7488, -0.9585, 0.8494), (0.6215, -0.9585, 0.8494), (0.553, -0.9585, 0.8494), (0.4258, -0.9585, 0.8494), (0.3573, -0.9585, 0.8494), (0.23, -0.9585, 0.8494), (0.1615, -0.9585, 0.8494), (0.03426, -0.9585, 0.8494), (-0.03426, -0.9585, 0.8494), (-0.1615, -0.9585, 0.8494), (-0.23, -0.9585, 0.8494), (-0.3573, -0.9585, 0.8494), (-0.4258, -0.9585, 0.8494), (-0.553, -0.9585, 0.8494), (-0.6215, -0.9585, 0.8494), (-0.7488, -0.9585, 0.8494), (-0.8173, -0.9585, 0.8494), (-0.9298, -0.8857, 0.2449), (0.9298, -0.8857, 0.2449), (0.832, -0.8857, 0.1975), (0.7243, -0.8857, 0.2412), (0.646, -0.8857, 0.293), (0.5285, -0.8857, 0.293), (0.4502, -0.8857, 0.2449), (0.3328, -0.8857, 0.3031), (0.2545, -0.8857, 0.2449), (0.137, -0.8857, 0.3132), (0.05873, -0.8857, 0.3132), (-0.05873, -0.8857, 0.3632), (-0.137, -0.8857, 0.2449), (-0.2545, -0.8857, 0.2449), (-0.3328, -0.8857, 0.1719), (-0.4502, -0.8857, 0.3301), (-0.5285, -0.8857, 0.4004), (-0.646, -0.8857, 0.3981), (-0.7243, -0.8857, 0.3521), (-0.832, -0.8857, 0.3232), (0.8173, -0.9585, 0.1975), (0.7488, -0.9585, 0.2412), (0.6215, -0.9585, 0.2792), (0.553, -0.9585, 0.293), (0.4258, -0.9585, 0.2449), (0.3573, -0.9585, 0.3031), (0.23, -0.9585, 0.2449), (0.1615, -0.9585, 0.3132), (0.03426, -0.9585, 0.3132), (-0.03426, -0.9585, 0.3632), (-0.1615, -0.9585, 0.2449), (-0.23, -0.9585, 0.2449), (-0.3573, -0.9585, 0.1719), (-0.4258, -0.9585, 0.2449), (-0.553, -0.9585, 0.4449), (-0.6215, -0.9585, 0.4449), (-0.7488, -0.9585, 0.3521), (-0.8173, -0.9585, 0.3232), (0.832, -0.8857, 0.8494), (0.8173, -0.9585, 0.8494), (0.832, -0.8857, 0.1975), (0.8173, -0.9585, 0.1975)], [], [(57, 19, 0, 38), (39, 1, 2, 40), (41, 3, 4, 42), (43, 5, 6, 44), (45, 7, 8, 46), (47, 9, 10, 48), (48, 10, 28, 66), (49, 11, 12, 50), (51, 13, 14, 52), (53, 15, 16, 54), (55, 17, 18, 56), (58, 20, 21, 59), (60, 22, 23, 61), (62, 24, 25, 63), (64, 26, 27, 65), (66, 28, 29, 67), (68, 30, 31, 69), (70, 32, 33, 71), (72, 34, 35, 73), (74, 36, 37, 75), (50, 12, 30, 68), (52, 14, 32, 70), (54, 16, 34, 72), (42, 4, 22, 60), (56, 18, 36, 74), (44, 6, 24, 62), (46, 8, 26, 64), (11, 49, 67, 29), (9, 47, 65, 27), (13, 51, 69, 31), (15, 53, 71, 33), (3, 41, 59, 21), (17, 55, 73, 35), (5, 43, 61, 23), (7, 45, 63, 25), (19, 57, 75, 37), (78, 76, 77, 79)])
_uv = me_cube_006.uv_layers.new(name='UVMap')
_uv.uv.foreach_set('vector', [0.5292, 0.9757, 0.6127, 0.9757, 0.6127, 0.9875, 0.5292, 0.9875, 0.5292, 0.7625, 0.6127, 0.7625, 0.6127, 0.7743, 0.5292, 0.7743, 0.5292, 0.7862, 0.6127, 0.7862, 0.6127, 0.798, 0.5292, 0.798, 0.5292, 0.8099, 0.6127, 0.8099, 0.6127, 0.8217, 0.5292, 0.8217, 0.5292, 0.8336, 0.6127, 0.8336, 0.6127, 0.8454, 0.5292, 0.8454, 0.5292, 0.8572, 0.6127, 0.8572, 0.6127, 0.8691, 0.5292, 0.8691, 0.5292, 0.8691, 0.6127, 0.8691, 0.6127, 0.8691, 0.5292, 0.8691, 0.5292, 0.8809, 0.6127, 0.8809, 0.6127, 0.8928, 0.5292, 0.8928, 0.5292, 0.9046, 0.6127, 0.9046, 0.6127, 0.9164, 0.5292, 0.9164, 0.5292, 0.9283, 0.6127, 0.9283, 0.6127, 0.9401, 0.5292, 0.9401, 0.5292, 0.952, 0.6127, 0.952, 0.6127, 0.9638, 0.5292, 0.9638, 0.5292, 0.7743, 0.6127, 0.7743, 0.6127, 0.7862, 0.5292, 0.7862, 0.5292, 0.798, 0.6127, 0.798, 0.6127, 0.8099, 0.5292, 0.8099, 0.5292, 0.8217, 0.6127, 0.8217, 0.6127, 0.8336, 0.5292, 0.8336, 0.5292, 0.8454, 0.6127, 0.8454, 0.6127, 0.8572, 0.5292, 0.8572, 0.5292, 0.8691, 0.6127, 0.8691, 0.6127, 0.8809, 0.5292, 0.8809, 0.5292, 0.8928, 0.6127, 0.8928, 0.6127, 0.9046, 0.5292, 0.9046, 0.5292, 0.9164, 0.6127, 0.9164, 0.6127, 0.9283, 0.5292, 0.9283, 0.5292, 0.9401, 0.6127, 0.9401, 0.6127, 0.952, 0.5292, 0.952, 0.5292, 0.9638, 0.6127, 0.9638, 0.6127, 0.9757, 0.5292, 0.9757, 0.5292, 0.8928, 0.6127, 0.8928, 0.6127, 0.8928, 0.5292, 0.8928, 0.5292, 0.9164, 0.6127, 0.9164, 0.6127, 0.9164, 0.5292, 0.9164, 0.5292, 0.9401, 0.6127, 0.9401, 0.6127, 0.9401, 0.5292, 0.9401, 0.5292, 0.798, 0.6127, 0.798, 0.6127, 0.798, 0.5292, 0.798, 0.5292, 0.9638, 0.6127, 0.9638, 0.6127, 0.9638, 0.5292, 0.9638, 0.5292, 0.8217, 0.6127, 0.8217, 0.6127, 0.8217, 0.5292, 0.8217, 0.5292, 0.8454, 0.6127, 0.8454, 0.6127, 0.8454, 0.5292, 0.8454, 0.6127, 0.8809, 0.5292, 0.8809, 0.5292, 0.8809, 0.6127, 0.8809, 0.6127, 0.8572, 0.5292, 0.8572, 0.5292, 0.8572, 0.6127, 0.8572, 0.6127, 0.9046, 0.5292, 0.9046, 0.5292, 0.9046, 0.6127, 0.9046, 0.6127, 0.9283, 0.5292, 0.9283, 0.5292, 0.9283, 0.6127, 0.9283, 0.6127, 0.7862, 0.5292, 0.7862, 0.5292, 0.7862, 0.6127, 0.7862, 0.6127, 0.952, 0.5292, 0.952, 0.5292, 0.952, 0.6127, 0.952, 0.6127, 0.8099, 0.5292, 0.8099, 0.5292, 0.8099, 0.6127, 0.8099, 0.6127, 0.8336, 0.5292, 0.8336, 0.5292, 0.8336, 0.6127, 0.8336, 0.6127, 0.9757, 0.5292, 0.9757, 0.5292, 0.9757, 0.6127, 0.9757, 0.5292, 0.7743, 0.6127, 0.7743, 0.6127, 0.7743, 0.5292, 0.7743])
me_cube_006.materials.append(mat_material)
me_cube_006.use_remesh_preserve_volume = False
me_cube_006.use_remesh_preserve_attributes = False
me_cube_006.use_mirror_vertex_groups = False
me_cube_006.update()
me_cube_007 = bpy.data.meshes.new('Cube.007')
me_cube_007.from_pydata([(-0.9298, -0.8857, -0.7824), (0.9298, -0.8857, -0.7824), (-0.832, -0.8857, -0.7824), (-0.7243, -0.8857, -0.7824), (-0.646, -0.8857, -0.7824), (-0.5285, -0.8857, -0.7824), (-0.4502, -0.8857, -0.7824), (-0.3328, -0.8857, -0.7824), (-0.2545, -0.8857, -0.7824), (-0.137, -0.8857, -0.7824), (-0.05873, -0.8857, -0.7824), (0.05873, -0.8857, -0.7824), (0.137, -0.8857, -0.7824), (0.2545, -0.8857, -0.7824), (0.3328, -0.8857, -0.7824), (0.4502, -0.8857, -0.7824), (0.5285, -0.8857, -0.7824), (0.646, -0.8857, -0.7824), (0.7243, -0.8857, -0.7824), (0.832, -0.8857, -0.7824), (-0.8173, -0.9585, -0.7824), (-0.7488, -0.9585, -0.7824), (-0.6215, -0.9585, -0.7824), (-0.553, -0.9585, -0.7824), (-0.4258, -0.9585, -0.7824), (-0.3573, -0.9585, -0.7824), (-0.23, -0.9585, -0.7824), (-0.1615, -0.9585, -0.7824), (-0.03426, -0.9585, -0.7824), (0.03426, -0.9585, -0.7824), (0.1615, -0.9585, -0.7824), (0.23, -0.9585, -0.7824), (0.3573, -0.9585, -0.7824), (0.4258, -0.9585, -0.7824), (0.553, -0.9585, -0.7824), (0.6215, -0.9585, -0.7824), (0.7488, -0.9585, -0.7824), (0.8173, -0.9585, -0.7824), (-0.9298, -0.8857, -0.517), (0.9298, -0.8857, -0.517), (0.832, -0.8857, -0.517), (0.7243, -0.8857, -0.45), (0.646, -0.8857, -0.45), (0.5285, -0.8857, -0.3757), (0.4502, -0.8857, -0.3224), (0.3328, -0.8857, -0.3757), (0.2545, -0.8857, -0.328), (0.137, -0.8857, -0.3757), (0.05873, -0.8857, -0.404), (-0.05873, -0.8857, -0.404), (-0.137, -0.8857, -0.3757), (-0.2545, -0.8857, -0.4543), (-0.3328, -0.8857, -0.4543), (-0.4502, -0.8857, -0.5199), (-0.5285, -0.8857, -0.6079), (-0.646, -0.8857, -0.5199), (-0.7243, -0.8857, -0.3757), (-0.832, -0.8857, -0.517), (0.8173, -0.9585, -0.5301), (0.7488, -0.9585, -0.45), (0.6215, -0.9585, -0.45), (0.553, -0.9585, -0.3757), (0.4258, -0.9585, -0.3224), (0.3573, -0.9585, -0.3224), (0.23, -0.9585, -0.328), (0.1615, -0.9585, -0.328), (0.03426, -0.9585, -0.404), (-0.03426, -0.9585, -0.404), (-0.1615, -0.9585, -0.4543), (-0.23, -0.9585, -0.4543), (-0.3573, -0.9585, -0.4543), (-0.4258, -0.9585, -0.5199), (-0.553, -0.9585, -0.6079), (-0.6215, -0.9585, -0.6079), (-0.7488, -0.9585, -0.3757), (-0.8173, -0.9585, -0.4292)], [], [(15, 44, 62, 33), (13, 46, 64, 31), (49, 10, 28, 67), (47, 12, 30, 65), (51, 8, 26, 69), (53, 6, 24, 71), (41, 18, 36, 59), (55, 4, 22, 73), (43, 16, 34, 61), (57, 2, 20, 75), (45, 14, 32, 63), (3, 56, 74, 21), (17, 42, 60, 35), (5, 54, 72, 23), (19, 40, 58, 37), (7, 52, 70, 25), (9, 50, 68, 27), (21, 74, 75, 20), (23, 72, 73, 22), (25, 70, 71, 24), (27, 68, 69, 26), (29, 66, 67, 28), (31, 64, 65, 30), (33, 62, 63, 32), (35, 60, 61, 34), (37, 58, 59, 36), (4, 55, 56, 3), (6, 53, 54, 5), (8, 51, 52, 7), (10, 49, 50, 9), (11, 48, 66, 29), (12, 47, 48, 11), (14, 45, 46, 13), (16, 43, 44, 15), (18, 41, 42, 17), (1, 39, 40, 19), (2, 57, 38, 0)])
_uv = me_cube_007.uv_layers.new(name='UVMap')
_uv.uv.foreach_set('vector', [0.3873, 0.8217, 0.4239, 0.8217, 0.4239, 0.8217, 0.3873, 0.8217, 0.3873, 0.8454, 0.4239, 0.8454, 0.4239, 0.8454, 0.3873, 0.8454, 0.4239, 0.8809, 0.3873, 0.8809, 0.3873, 0.8809, 0.4239, 0.8809, 0.4239, 0.8572, 0.3873, 0.8572, 0.3873, 0.8572, 0.4239, 0.8572, 0.4239, 0.9046, 0.3873, 0.9046, 0.3873, 0.9046, 0.4239, 0.9046, 0.4239, 0.9283, 0.3873, 0.9283, 0.3873, 0.9283, 0.4239, 0.9283, 0.4239, 0.7862, 0.3873, 0.7862, 0.3873, 0.7862, 0.4239, 0.7862, 0.4239, 0.952, 0.3873, 0.952, 0.3873, 0.952, 0.4239, 0.952, 0.4239, 0.8099, 0.3873, 0.8099, 0.3873, 0.8099, 0.4239, 0.8099, 0.4239, 0.9757, 0.3873, 0.9757, 0.3873, 0.9757, 0.4239, 0.9757, 0.4239, 0.8336, 0.3873, 0.8336, 0.3873, 0.8336, 0.4239, 0.8336, 0.3873, 0.9638, 0.4239, 0.9638, 0.4239, 0.9638, 0.3873, 0.9638, 0.3873, 0.798, 0.4239, 0.798, 0.4239, 0.798, 0.3873, 0.798, 0.3873, 0.9401, 0.4239, 0.9401, 0.4239, 0.9401, 0.3873, 0.9401, 0.3873, 0.7743, 0.4239, 0.7743, 0.4239, 0.7743, 0.3873, 0.7743, 0.3873, 0.9164, 0.4239, 0.9164, 0.4239, 0.9164, 0.3873, 0.9164, 0.3873, 0.8928, 0.4239, 0.8928, 0.4239, 0.8928, 0.3873, 0.8928, 0.3873, 0.9638, 0.4239, 0.9638, 0.4239, 0.9757, 0.3873, 0.9757, 0.3873, 0.9401, 0.4239, 0.9401, 0.4239, 0.952, 0.3873, 0.952, 0.3873, 0.9164, 0.4239, 0.9164, 0.4239, 0.9283, 0.3873, 0.9283, 0.3873, 0.8928, 0.4239, 0.8928, 0.4239, 0.9046, 0.3873, 0.9046, 0.3873, 0.8691, 0.4239, 0.8691, 0.4239, 0.8809, 0.3873, 0.8809, 0.3873, 0.8454, 0.4239, 0.8454, 0.4239, 0.8572, 0.3873, 0.8572, 0.3873, 0.8217, 0.4239, 0.8217, 0.4239, 0.8336, 0.3873, 0.8336, 0.3873, 0.798, 0.4239, 0.798, 0.4239, 0.8099, 0.3873, 0.8099, 0.3873, 0.7743, 0.4239, 0.7743, 0.4239, 0.7862, 0.3873, 0.7862, 0.3873, 0.952, 0.4239, 0.952, 0.4239, 0.9638, 0.3873, 0.9638, 0.3873, 0.9283, 0.4239, 0.9283, 0.4239, 0.9401, 0.3873, 0.9401, 0.3873, 0.9046, 0.4239, 0.9046, 0.4239, 0.9164, 0.3873, 0.9164, 0.3873, 0.8809, 0.4239, 0.8809, 0.4239, 0.8928, 0.3873, 0.8928, 0.3873, 0.8691, 0.4239, 0.8691, 0.4239, 0.8691, 0.3873, 0.8691, 0.3873, 0.8572, 0.4239, 0.8572, 0.4239, 0.8691, 0.3873, 0.8691, 0.3873, 0.8336, 0.4239, 0.8336, 0.4239, 0.8454, 0.3873, 0.8454, 0.3873, 0.8099, 0.4239, 0.8099, 0.4239, 0.8217, 0.3873, 0.8217, 0.3873, 0.7862, 0.4239, 0.7862, 0.4239, 0.798, 0.3873, 0.798, 0.3873, 0.7625, 0.4239, 0.7625, 0.4239, 0.7743, 0.3873, 0.7743, 0.3873, 0.9757, 0.4239, 0.9757, 0.4239, 0.9875, 0.3873, 0.9875])
me_cube_007.materials.append(mat_material)
me_cube_007.use_remesh_preserve_volume = False
me_cube_007.use_remesh_preserve_attributes = False
me_cube_007.use_mirror_vertex_groups = False
me_cube_007.update()
me_cube_008 = bpy.data.meshes.new('Cube.008')
me_cube_008.from_pydata([(-0.9298, -0.8857, -0.517), (0.9298, -0.8857, -0.517), (0.832, -0.8857, -0.517), (0.7243, -0.8857, -0.45), (0.646, -0.8857, -0.45), (0.5285, -0.8857, -0.3757), (0.4502, -0.8857, -0.3224), (0.3328, -0.8857, -0.3757), (0.2545, -0.8857, -0.328), (0.137, -0.8857, -0.3757), (0.05873, -0.8857, -0.404), (-0.05873, -0.8857, -0.404), (-0.137, -0.8857, -0.3757), (-0.2545, -0.8857, -0.4543), (-0.3328, -0.8857, -0.4543), (-0.4502, -0.8857, -0.5199), (-0.5285, -0.8857, -0.6079), (-0.646, -0.8857, -0.5199), (-0.7243, -0.8857, -0.3757), (-0.832, -0.8857, -0.517), (0.8173, -0.9585, -0.5301), (0.7488, -0.9585, -0.45), (0.6215, -0.9585, -0.45), (0.553, -0.9585, -0.3757), (0.4258, -0.9585, -0.3224), (0.3573, -0.9585, -0.3224), (0.23, -0.9585, -0.328), (0.1615, -0.9585, -0.328), (0.03426, -0.9585, -0.404), (-0.03426, -0.9585, -0.404), (-0.1615, -0.9585, -0.4543), (-0.23, -0.9585, -0.4543), (-0.3573, -0.9585, -0.4543), (-0.4258, -0.9585, -0.5199), (-0.553, -0.9585, -0.6079), (-0.6215, -0.9585, -0.6079), (-0.7488, -0.9585, -0.3757), (-0.8173, -0.9585, -0.4292), (-0.9298, -0.8857, 0.2449), (0.9298, -0.8857, 0.2449), (0.832, -0.8857, 0.1975), (0.7243, -0.8857, 0.2412), (0.646, -0.8857, 0.293), (0.5285, -0.8857, 0.293), (0.4502, -0.8857, 0.2449), (0.3328, -0.8857, 0.3031), (0.2545, -0.8857, 0.2449), (0.137, -0.8857, 0.3132), (0.05873, -0.8857, 0.3132), (-0.05873, -0.8857, 0.3632), (-0.137, -0.8857, 0.2449), (-0.2545, -0.8857, 0.2449), (-0.3328, -0.8857, 0.1719), (-0.4502, -0.8857, 0.3301), (-0.5285, -0.8857, 0.4004), (-0.646, -0.8857, 0.3981), (-0.7243, -0.8857, 0.3521), (-0.832, -0.8857, 0.3232), (0.8173, -0.9585, 0.1975), (0.7488, -0.9585, 0.2412), (0.6215, -0.9585, 0.2792), (0.553, -0.9585, 0.293), (0.4258, -0.9585, 0.2449), (0.3573, -0.9585, 0.3031), (0.23, -0.9585, 0.2449), (0.1615, -0.9585, 0.3132), (0.03426, -0.9585, 0.3132), (-0.03426, -0.9585, 0.3632), (-0.1615, -0.9585, 0.2449), (-0.23, -0.9585, 0.2449), (-0.3573, -0.9585, 0.1719), (-0.4258, -0.9585, 0.2449), (-0.553, -0.9585, 0.4449), (-0.6215, -0.9585, 0.4449), (-0.7488, -0.9585, 0.3521), (-0.8173, -0.9585, 0.3232)], [], [(57, 19, 37, 75), (45, 7, 25, 63), (43, 5, 23, 61), (55, 17, 35, 73), (41, 3, 21, 59), (53, 15, 33, 71), (51, 13, 31, 69), (47, 9, 27, 65), (49, 11, 29, 67), (8, 46, 64, 26), (6, 44, 62, 24), (18, 56, 74, 36), (4, 42, 60, 22), (16, 54, 72, 34), (2, 40, 58, 20), (14, 52, 70, 32), (12, 50, 68, 30), (36, 74, 75, 37), (34, 72, 73, 35), (32, 70, 71, 33), (30, 68, 69, 31), (28, 66, 67, 29), (26, 64, 65, 27), (24, 62, 63, 25), (22, 60, 61, 23), (20, 58, 59, 21), (17, 55, 56, 18), (15, 53, 54, 16), (13, 51, 52, 14), (11, 49, 50, 12), (10, 48, 66, 28), (9, 47, 48, 10), (7, 45, 46, 8), (5, 43, 44, 6), (3, 41, 42, 4), (1, 39, 40, 2), (19, 57, 38, 0)])
_uv = me_cube_008.uv_layers.new(name='UVMap')
_uv.uv.foreach_set('vector', [0.5292, 0.9757, 0.4239, 0.9757, 0.4239, 0.9757, 0.5292, 0.9757, 0.5292, 0.8336, 0.4239, 0.8336, 0.4239, 0.8336, 0.5292, 0.8336, 0.5292, 0.8099, 0.4239, 0.8099, 0.4239, 0.8099, 0.5292, 0.8099, 0.5292, 0.952, 0.4239, 0.952, 0.4239, 0.952, 0.5292, 0.952, 0.5292, 0.7862, 0.4239, 0.7862, 0.4239, 0.7862, 0.5292, 0.7862, 0.5292, 0.9283, 0.4239, 0.9283, 0.4239, 0.9283, 0.5292, 0.9283, 0.5292, 0.9046, 0.4239, 0.9046, 0.4239, 0.9046, 0.5292, 0.9046, 0.5292, 0.8572, 0.4239, 0.8572, 0.4239, 0.8572, 0.5292, 0.8572, 0.5292, 0.8809, 0.4239, 0.8809, 0.4239, 0.8809, 0.5292, 0.8809, 0.4239, 0.8454, 0.5292, 0.8454, 0.5292, 0.8454, 0.4239, 0.8454, 0.4239, 0.8217, 0.5292, 0.8217, 0.5292, 0.8217, 0.4239, 0.8217, 0.4239, 0.9638, 0.5292, 0.9638, 0.5292, 0.9638, 0.4239, 0.9638, 0.4239, 0.798, 0.5292, 0.798, 0.5292, 0.798, 0.4239, 0.798, 0.4239, 0.9401, 0.5292, 0.9401, 0.5292, 0.9401, 0.4239, 0.9401, 0.4239, 0.7743, 0.5292, 0.7743, 0.5292, 0.7743, 0.4239, 0.7743, 0.4239, 0.9164, 0.5292, 0.9164, 0.5292, 0.9164, 0.4239, 0.9164, 0.4239, 0.8928, 0.5292, 0.8928, 0.5292, 0.8928, 0.4239, 0.8928, 0.4239, 0.9638, 0.5292, 0.9638, 0.5292, 0.9757, 0.4239, 0.9757, 0.4239, 0.9401, 0.5292, 0.9401, 0.5292, 0.952, 0.4239, 0.952, 0.4239, 0.9164, 0.5292, 0.9164, 0.5292, 0.9283, 0.4239, 0.9283, 0.4239, 0.8928, 0.5292, 0.8928, 0.5292, 0.9046, 0.4239, 0.9046, 0.4239, 0.8691, 0.5292, 0.8691, 0.5292, 0.8809, 0.4239, 0.8809, 0.4239, 0.8454, 0.5292, 0.8454, 0.5292, 0.8572, 0.4239, 0.8572, 0.4239, 0.8217, 0.5292, 0.8217, 0.5292, 0.8336, 0.4239, 0.8336, 0.4239, 0.798, 0.5292, 0.798, 0.5292, 0.8099, 0.4239, 0.8099, 0.4239, 0.7743, 0.5292, 0.7743, 0.5292, 0.7862, 0.4239, 0.7862, 0.4239, 0.952, 0.5292, 0.952, 0.5292, 0.9638, 0.4239, 0.9638, 0.4239, 0.9283, 0.5292, 0.9283, 0.5292, 0.9401, 0.4239, 0.9401, 0.4239, 0.9046, 0.5292, 0.9046, 0.5292, 0.9164, 0.4239, 0.9164, 0.4239, 0.8809, 0.5292, 0.8809, 0.5292, 0.8928, 0.4239, 0.8928, 0.4239, 0.8691, 0.5292, 0.8691, 0.5292, 0.8691, 0.4239, 0.8691, 0.4239, 0.8572, 0.5292, 0.8572, 0.5292, 0.8691, 0.4239, 0.8691, 0.4239, 0.8336, 0.5292, 0.8336, 0.5292, 0.8454, 0.4239, 0.8454, 0.4239, 0.8099, 0.5292, 0.8099, 0.5292, 0.8217, 0.4239, 0.8217, 0.4239, 0.7862, 0.5292, 0.7862, 0.5292, 0.798, 0.4239, 0.798, 0.4239, 0.7625, 0.5292, 0.7625, 0.5292, 0.7743, 0.4239, 0.7743, 0.4239, 0.9757, 0.5292, 0.9757, 0.5292, 0.9875, 0.4239, 0.9875])
me_cube_008.materials.append(mat_material)
me_cube_008.use_remesh_preserve_volume = False
me_cube_008.use_remesh_preserve_attributes = False
me_cube_008.use_mirror_vertex_groups = False
me_cube_008.update()
me_cube_009 = bpy.data.meshes.new('Cube.009')
me_cube_009.from_pydata([(-0.9298, 0.9053, 0.923), (0.9298, 0.9053, 0.923), (0.832, 0.9053, 0.923), (0.7243, 0.9053, 0.923), (0.646, 0.9053, 0.923), (0.5285, 0.9053, 0.923), (0.4502, 0.9053, 0.923), (0.3328, 0.9053, 0.923), (0.2545, 0.9053, 0.923), (0.137, 0.9053, 0.923), (0.05873, 0.9053, 0.923), (-0.05873, 0.9053, 0.923), (-0.137, 0.9053, 0.923), (-0.2545, 0.9053, 0.923), (-0.3328, 0.9053, 0.923), (-0.4502, 0.9053, 0.923), (-0.5285, 0.9053, 0.923), (-0.646, 0.9053, 0.923), (-0.7243, 0.9053, 0.923), (-0.832, 0.9053, 0.923), (0.8173, 0.9053, 0.9907), (0.7488, 0.9053, 0.9907), (0.6215, 0.9053, 0.9907), (0.553, 0.9053, 0.9907), (0.4258, 0.9053, 0.9907), (0.3573, 0.9053, 0.9907), (0.23, 0.9053, 0.9907), (0.1615, 0.9053, 0.9907), (0.03426, 0.9053, 0.9907), (-0.03426, 0.9053, 0.9907), (-0.1615, 0.9053, 0.9907), (-0.23, 0.9053, 0.9907), (-0.3573, 0.9053, 0.9907), (-0.4258, 0.9053, 0.9907), (-0.553, 0.9053, 0.9907), (-0.6215, 0.9053, 0.9907), (-0.7488, 0.9053, 0.9907), (-0.8173, 0.9053, 0.9907), (-0.9298, 0.02705, 0.923), (0.9298, 0.02705, 0.923), (0.832, 0.2411, 0.923), (0.7243, 0.2411, 0.923), (0.646, 0.2411, 0.923), (0.5285, 0.2411, 0.923), (0.4502, 0.2411, 0.923), (0.3328, 0.2411, 0.923), (0.2545, 0.09704, 0.923), (0.137, 0.09704, 0.923), (0.05873, 0.09704, 0.923), (-0.05873, 0.02705, 0.923), (-0.137, 0.2058, 0.923), (-0.2545, 0.2058, 0.923), (-0.3328, 0.2058, 0.923), (-0.4502, 0.2058, 0.923), (-0.5285, -0.005997, 0.923), (-0.646, -0.1847, 0.923), (-0.7243, -0.1847, 0.923), (-0.832, 0.02705, 0.923), (0.8173, 0.2411, 0.9907), (0.7488, 0.2411, 0.9907), (0.6215, 0.2411, 0.9907), (0.553, 0.2411, 0.9907), (0.4258, 0.2411, 0.9907), (0.3573, 0.2411, 0.9907), (0.23, 0.09704, 0.9907), (0.1615, 0.09704, 0.9907), (0.03426, 0.09704, 0.9907), (-0.03426, 0.02705, 0.9907), (-0.1615, 0.2058, 0.9907), (-0.23, 0.2058, 0.9907), (-0.3573, 0.2058, 0.9907), (-0.4258, 0.2058, 0.9907), (-0.553, -0.1847, 0.9907), (-0.6215, -0.1847, 0.9907), (-0.7488, 0.02705, 0.9907), (-0.8173, 0.02705, 0.9907)], [], [(57, 19, 0, 38), (39, 1, 2, 40), (41, 3, 4, 42), (43, 5, 6, 44), (45, 7, 8, 46), (47, 9, 10, 48), (48, 10, 28, 66), (49, 11, 12, 50), (51, 13, 14, 52), (53, 15, 16, 54), (55, 17, 18, 56), (58, 20, 21, 59), (60, 22, 23, 61), (62, 24, 25, 63), (64, 26, 27, 65), (66, 28, 29, 67), (68, 30, 31, 69), (70, 32, 33, 71), (72, 34, 35, 73), (74, 36, 37, 75), (50, 12, 30, 68), (52, 14, 32, 70), (40, 2, 20, 58), (54, 16, 34, 72), (42, 4, 22, 60), (56, 18, 36, 74), (44, 6, 24, 62), (46, 8, 26, 64), (7, 45, 63, 25), (19, 57, 75, 37), (5, 43, 61, 23), (17, 55, 73, 35), (3, 41, 59, 21), (15, 53, 71, 33), (13, 51, 69, 31), (9, 47, 65, 27), (11, 49, 67, 29)])
_uv = me_cube_009.uv_layers.new(name='UVMap')
_uv.uv.foreach_set('vector', [0.5, 0.9757, 0.6127, 0.9757, 0.6127, 0.9875, 0.5, 0.9875, 0.5, 0.7625, 0.6127, 0.7625, 0.6127, 0.7743, 0.5, 0.7743, 0.5, 0.7862, 0.6127, 0.7862, 0.6127, 0.798, 0.5, 0.798, 0.5, 0.8099, 0.6127, 0.8099, 0.6127, 0.8217, 0.5, 0.8217, 0.5, 0.8336, 0.6127, 0.8336, 0.6127, 0.8454, 0.5, 0.8454, 0.5, 0.8572, 0.6127, 0.8572, 0.6127, 0.8691, 0.5, 0.8691, 0.5, 0.8691, 0.6127, 0.8691, 0.6127, 0.8691, 0.5, 0.8691, 0.5, 0.8809, 0.6127, 0.8809, 0.6127, 0.8928, 0.5, 0.8928, 0.5, 0.9046, 0.6127, 0.9046, 0.6127, 0.9164, 0.5, 0.9164, 0.5, 0.9283, 0.6127, 0.9283, 0.6127, 0.9401, 0.5, 0.9401, 0.5, 0.952, 0.6127, 0.952, 0.6127, 0.9638, 0.5, 0.9638, 0.5, 0.7743, 0.6127, 0.7743, 0.6127, 0.7862, 0.5, 0.7862, 0.5, 0.798, 0.6127, 0.798, 0.6127, 0.8099, 0.5, 0.8099, 0.5, 0.8217, 0.6127, 0.8217, 0.6127, 0.8336, 0.5, 0.8336, 0.5, 0.8454, 0.6127, 0.8454, 0.6127, 0.8572, 0.5, 0.8572, 0.5, 0.8691, 0.6127, 0.8691, 0.6127, 0.8809, 0.5, 0.8809, 0.5, 0.8928, 0.6127, 0.8928, 0.6127, 0.9046, 0.5, 0.9046, 0.5, 0.9164, 0.6127, 0.9164, 0.6127, 0.9283, 0.5, 0.9283, 0.5, 0.9401, 0.6127, 0.9401, 0.6127, 0.952, 0.5, 0.952, 0.5, 0.9638, 0.6127, 0.9638, 0.6127, 0.9757, 0.5, 0.9757, 0.5, 0.8928, 0.6127, 0.8928, 0.6127, 0.8928, 0.5, 0.8928, 0.5, 0.9164, 0.6127, 0.9164, 0.6127, 0.9164, 0.5, 0.9164, 0.5, 0.7743, 0.6127, 0.7743, 0.6127, 0.7743, 0.5, 0.7743, 0.5, 0.9401, 0.6127, 0.9401, 0.6127, 0.9401, 0.5, 0.9401, 0.5, 0.798, 0.6127, 0.798, 0.6127, 0.798, 0.5, 0.798, 0.5, 0.9638, 0.6127, 0.9638, 0.6127, 0.9638, 0.5, 0.9638, 0.5, 0.8217, 0.6127, 0.8217, 0.6127, 0.8217, 0.5, 0.8217, 0.5, 0.8454, 0.6127, 0.8454, 0.6127, 0.8454, 0.5, 0.8454, 0.6127, 0.8336, 0.5, 0.8336, 0.5, 0.8336, 0.6127, 0.8336, 0.6127, 0.9757, 0.5, 0.9757, 0.5, 0.9757, 0.6127, 0.9757, 0.6127, 0.8099, 0.5, 0.8099, 0.5, 0.8099, 0.6127, 0.8099, 0.6127, 0.952, 0.5, 0.952, 0.5, 0.952, 0.6127, 0.952, 0.6127, 0.7862, 0.5, 0.7862, 0.5, 0.7862, 0.6127, 0.7862, 0.6127, 0.9283, 0.5, 0.9283, 0.5, 0.9283, 0.6127, 0.9283, 0.6127, 0.9046, 0.5, 0.9046, 0.5, 0.9046, 0.6127, 0.9046, 0.6127, 0.8572, 0.5, 0.8572, 0.5, 0.8572, 0.6127, 0.8572, 0.6127, 0.8809, 0.5, 0.8809, 0.5, 0.8809, 0.6127, 0.8809])
me_cube_009.materials.append(mat_material)
me_cube_009.use_remesh_preserve_volume = False
me_cube_009.use_remesh_preserve_attributes = False
me_cube_009.use_mirror_vertex_groups = False
me_cube_009.update()
me_cube_010 = bpy.data.meshes.new('Cube.010')
me_cube_010.from_pydata([(-0.9298, -0.8512, 0.923), (0.9298, -0.8512, 0.923), (-0.832, -0.8512, 0.923), (-0.7243, -0.8512, 0.923), (-0.646, -0.8512, 0.923), (-0.5285, -0.8512, 0.923), (-0.4502, -0.8512, 0.923), (-0.3328, -0.8512, 0.923), (-0.2545, -0.8512, 0.923), (-0.137, -0.8512, 0.923), (-0.05873, -0.8512, 0.923), (0.05873, -0.8512, 0.923), (0.137, -0.8512, 0.923), (0.2545, -0.8512, 0.923), (0.3328, -0.8512, 0.923), (0.4502, -0.8512, 0.923), (0.5285, -0.8512, 0.923), (0.646, -0.8512, 0.923), (0.7243, -0.8512, 0.923), (0.832, -0.8512, 0.923), (-0.8173, -0.8512, 0.9907), (-0.7488, -0.8512, 0.9907), (-0.6215, -0.8512, 0.9907), (-0.553, -0.8512, 0.9907), (-0.4258, -0.8512, 0.9907), (-0.3573, -0.8512, 0.9907), (-0.23, -0.8512, 0.9907), (-0.1615, -0.8512, 0.9907), (-0.03426, -0.8512, 0.9907), (0.03426, -0.8512, 0.9907), (0.1615, -0.8512, 0.9907), (0.23, -0.8512, 0.9907), (0.3573, -0.8512, 0.9907), (0.4258, -0.8512, 0.9907), (0.553, -0.8512, 0.9907), (0.6215, -0.8512, 0.9907), (0.7488, -0.8512, 0.9907), (0.8173, -0.8512, 0.9907), (-0.9298, 0.02705, 0.923), (0.9298, 0.02705, 0.923), (0.832, 0.2411, 0.923), (0.7243, 0.2411, 0.923), (0.646, 0.2411, 0.923), (0.5285, 0.2411, 0.923), (0.4502, 0.2411, 0.923), (0.3328, 0.2411, 0.923), (0.2545, 0.09704, 0.923), (0.137, 0.09704, 0.923), (0.05873, 0.09704, 0.923), (-0.05873, 0.02705, 0.923), (-0.137, 0.2058, 0.923), (-0.2545, 0.2058, 0.923), (-0.3328, 0.2058, 0.923), (-0.4502, 0.2058, 0.923), (-0.5285, -0.005997, 0.923), (-0.646, -0.1847, 0.923), (-0.7243, -0.1847, 0.923), (-0.832, 0.02705, 0.923), (0.8173, 0.2411, 0.9907), (0.7488, 0.2411, 0.9907), (0.6215, 0.2411, 0.9907), (0.553, 0.2411, 0.9907), (0.4258, 0.2411, 0.9907), (0.3573, 0.2411, 0.9907), (0.23, 0.09704, 0.9907), (0.1615, 0.09704, 0.9907), (0.03426, 0.09704, 0.9907), (-0.03426, 0.02705, 0.9907), (-0.1615, 0.2058, 0.9907), (-0.23, 0.2058, 0.9907), (-0.3573, 0.2058, 0.9907), (-0.4258, 0.2058, 0.9907), (-0.553, -0.1847, 0.9907), (-0.6215, -0.1847, 0.9907), (-0.7488, 0.02705, 0.9907), (-0.8173, 0.02705, 0.9907)], [], [(49, 10, 28, 67), (47, 12, 30, 65), (51, 8, 26, 69), (53, 6, 24, 71), (41, 18, 36, 59), (55, 4, 22, 73), (43, 16, 34, 61), (57, 2, 20, 75), (45, 14, 32, 63), (13, 46, 64, 31), (15, 44, 62, 33), (3, 56, 74, 21), (17, 42, 60, 35), (5, 54, 72, 23), (19, 40, 58, 37), (7, 52, 70, 25), (9, 50, 68, 27), (21, 74, 75, 20), (23, 72, 73, 22), (25, 70, 71, 24), (27, 68, 69, 26), (29, 66, 67, 28), (31, 64, 65, 30), (33, 62, 63, 32), (35, 60, 61, 34), (37, 58, 59, 36), (4, 55, 56, 3), (6, 53, 54, 5), (8, 51, 52, 7), (10, 49, 50, 9), (11, 48, 66, 29), (12, 47, 48, 11), (14, 45, 46, 13), (16, 43, 44, 15), (18, 41, 42, 17), (1, 39, 40, 19), (2, 57, 38, 0)])
_uv = me_cube_010.uv_layers.new(name='UVMap')
_uv.uv.foreach_set('vector', [0.5, 0.8809, 0.3873, 0.8809, 0.3873, 0.8809, 0.5, 0.8809, 0.5, 0.8572, 0.3873, 0.8572, 0.3873, 0.8572, 0.5, 0.8572, 0.5, 0.9046, 0.3873, 0.9046, 0.3873, 0.9046, 0.5, 0.9046, 0.5, 0.9283, 0.3873, 0.9283, 0.3873, 0.9283, 0.5, 0.9283, 0.5, 0.7862, 0.3873, 0.7862, 0.3873, 0.7862, 0.5, 0.7862, 0.5, 0.952, 0.3873, 0.952, 0.3873, 0.952, 0.5, 0.952, 0.5, 0.8099, 0.3873, 0.8099, 0.3873, 0.8099, 0.5, 0.8099, 0.5, 0.9757, 0.3873, 0.9757, 0.3873, 0.9757, 0.5, 0.9757, 0.5, 0.8336, 0.3873, 0.8336, 0.3873, 0.8336, 0.5, 0.8336, 0.3873, 0.8454, 0.5, 0.8454, 0.5, 0.8454, 0.3873, 0.8454, 0.3873, 0.8217, 0.5, 0.8217, 0.5, 0.8217, 0.3873, 0.8217, 0.3873, 0.9638, 0.5, 0.9638, 0.5, 0.9638, 0.3873, 0.9638, 0.3873, 0.798, 0.5, 0.798, 0.5, 0.798, 0.3873, 0.798, 0.3873, 0.9401, 0.5, 0.9401, 0.5, 0.9401, 0.3873, 0.9401, 0.3873, 0.7743, 0.5, 0.7743, 0.5, 0.7743, 0.3873, 0.7743, 0.3873, 0.9164, 0.5, 0.9164, 0.5, 0.9164, 0.3873, 0.9164, 0.3873, 0.8928, 0.5, 0.8928, 0.5, 0.8928, 0.3873, 0.8928, 0.3873, 0.9638, 0.5, 0.9638, 0.5, 0.9757, 0.3873, 0.9757, 0.3873, 0.9401, 0.5, 0.9401, 0.5, 0.952, 0.3873, 0.952, 0.3873, 0.9164, 0.5, 0.9164, 0.5, 0.9283, 0.3873, 0.9283, 0.3873, 0.8928, 0.5, 0.8928, 0.5, 0.9046, 0.3873, 0.9046, 0.3873, 0.8691, 0.5, 0.8691, 0.5, 0.8809, 0.3873, 0.8809, 0.3873, 0.8454, 0.5, 0.8454, 0.5, 0.8572, 0.3873, 0.8572, 0.3873, 0.8217, 0.5, 0.8217, 0.5, 0.8336, 0.3873, 0.8336, 0.3873, 0.798, 0.5, 0.798, 0.5, 0.8099, 0.3873, 0.8099, 0.3873, 0.7743, 0.5, 0.7743, 0.5, 0.7862, 0.3873, 0.7862, 0.3873, 0.952, 0.5, 0.952, 0.5, 0.9638, 0.3873, 0.9638, 0.3873, 0.9283, 0.5, 0.9283, 0.5, 0.9401, 0.3873, 0.9401, 0.3873, 0.9046, 0.5, 0.9046, 0.5, 0.9164, 0.3873, 0.9164, 0.3873, 0.8809, 0.5, 0.8809, 0.5, 0.8928, 0.3873, 0.8928, 0.3873, 0.8691, 0.5, 0.8691, 0.5, 0.8691, 0.3873, 0.8691, 0.3873, 0.8572, 0.5, 0.8572, 0.5, 0.8691, 0.3873, 0.8691, 0.3873, 0.8336, 0.5, 0.8336, 0.5, 0.8454, 0.3873, 0.8454, 0.3873, 0.8099, 0.5, 0.8099, 0.5, 0.8217, 0.3873, 0.8217, 0.3873, 0.7862, 0.5, 0.7862, 0.5, 0.798, 0.3873, 0.798, 0.3873, 0.7625, 0.5, 0.7625, 0.5, 0.7743, 0.3873, 0.7743, 0.3873, 0.9757, 0.5, 0.9757, 0.5, 0.9875, 0.3873, 0.9875])
me_cube_010.materials.append(mat_material)
me_cube_010.use_remesh_preserve_volume = False
me_cube_010.use_remesh_preserve_attributes = False
me_cube_010.use_mirror_vertex_groups = False
me_cube_010.update()
me_cube_011 = bpy.data.meshes.new('Cube.011')
me_cube_011.from_pydata([(0.9462, -0.8104, 0.8426), (0.9462, -0.8104, -0.8038), (0.9462, -0.8104, 0.2938), (0.9462, -0.8104, -0.255), (0.9462, -0.8104, 0.5682), (0.9462, -0.8104, -0.5294), (0.9652, -0.8104, 0.5408), (0.9652, -0.8104, 0.3212), (0.9652, -0.8104, -0.2824), (0.9652, -0.8104, -0.502), (-0.9625, -0.6975, -0.7891), (-0.9625, -0.8104, -0.7891), (-0.9625, -0.6975, -0.2771), (-0.9625, -0.8104, -0.3305), (0.9462, -0.1766, 0.8426), (0.9462, -0.5141, -0.255), (0.9462, -0.4056, 0.2938), (0.9462, -0.2862, 0.5682), (0.9462, -0.7188, -0.5294), (0.9652, -0.5141, -0.2824), (0.9652, -0.4056, 0.3212), (0.9652, -0.2862, 0.5408), (0.9652, -0.6648, -0.502), (0.9462, -0.7603, -0.8038)], [], [(17, 14, 0, 4), (15, 16, 2, 3), (23, 18, 5, 1), (22, 19, 8, 9), (20, 21, 6, 7), (17, 4, 6, 21), (15, 3, 8, 19), (12, 10, 11, 13), (2, 16, 20, 7), (5, 18, 22, 9)])
_uv = me_cube_011.uv_layers.new(name='UVMap')
_uv.uv.foreach_set('vector', [0.5707, 0.6805, 0.606, 0.6805, 0.606, 0.7307, 0.5707, 0.7307, 0.4647, 0.6805, 0.5353, 0.6805, 0.5353, 0.7307, 0.4647, 0.7307, 0.394, 0.6805, 0.4293, 0.6805, 0.4293, 0.7307, 0.394, 0.7307, 0.4293, 0.6805, 0.4647, 0.6805, 0.4647, 0.7307, 0.4293, 0.7307, 0.5353, 0.6805, 0.5707, 0.6805, 0.5707, 0.7307, 0.5353, 0.7307, 0.5707, 0.6805, 0.5707, 0.7307, 0.5707, 0.7307, 0.5707, 0.6805, 0.4647, 0.6805, 0.4647, 0.7307, 0.4647, 0.7307, 0.4647, 0.6805, 0.5, 0.8691, 0.6127, 0.8691, 0.6127, 0.8764, 0.5, 0.8764, 0.5353, 0.7307, 0.5353, 0.6805, 0.5353, 0.6805, 0.5353, 0.7307, 0.4293, 0.7307, 0.4293, 0.6805, 0.4293, 0.6805, 0.4293, 0.7307])
me_cube_011.materials.append(mat_material)
me_cube_011.use_remesh_preserve_volume = False
me_cube_011.use_remesh_preserve_attributes = False
me_cube_011.use_mirror_vertex_groups = False
me_cube_011.update()
me_cube_012 = bpy.data.meshes.new('Cube.012')
me_cube_012.from_pydata([(0.9462, 0.8104, 0.8426), (0.9462, 0.8104, -0.8038), (0.9462, 0.8104, 0.2938), (0.9462, 0.8104, -0.255), (0.9462, 0.8104, 0.5682), (0.9462, 0.8104, -0.5294), (0.9652, 0.8104, 0.5408), (0.9652, 0.8104, 0.3212), (0.9652, 0.8104, -0.2824), (0.9652, 0.8104, -0.502), (0.9462, 0.01328, -0.8038), (0.9462, 0.01328, 0.8426), (0.9462, 0.01328, -0.255), (0.9462, 0.01328, 0.2938), (0.9462, 0.01328, 0.5682), (0.9462, 0.01328, -0.5294), (0.9652, 0.01328, -0.2824), (0.9652, 0.01328, 0.3212), (0.9652, 0.01328, 0.5408), (0.9652, 0.01328, -0.502)], [], [(15, 5, 9, 19), (13, 2, 7, 17), (4, 0, 11, 14), (3, 2, 13, 12), (1, 5, 15, 10), (9, 8, 16, 19), (7, 6, 18, 17), (4, 14, 18, 6), (3, 12, 16, 8)])
_uv = me_cube_012.uv_layers.new(name='UVMap')
_uv.uv.foreach_set('vector', [0.4293, 0.6197, 0.4293, 0.5193, 0.4293, 0.5193, 0.4293, 0.6197, 0.5353, 0.6197, 0.5353, 0.5193, 0.5353, 0.5193, 0.5353, 0.6197, 0.5707, 0.5193, 0.606, 0.5193, 0.606, 0.6197, 0.5707, 0.6197, 0.4647, 0.5193, 0.5353, 0.5193, 0.5353, 0.6197, 0.4647, 0.6197, 0.394, 0.5193, 0.4293, 0.5193, 0.4293, 0.6197, 0.394, 0.6197, 0.4293, 0.5193, 0.4647, 0.5193, 0.4647, 0.6197, 0.4293, 0.6197, 0.5353, 0.5193, 0.5707, 0.5193, 0.5707, 0.6197, 0.5353, 0.6197, 0.5707, 0.5193, 0.5707, 0.6197, 0.5707, 0.6197, 0.5707, 0.5193, 0.4647, 0.5193, 0.4647, 0.6197, 0.4647, 0.6197, 0.4647, 0.5193])
me_cube_012.materials.append(mat_material)
me_cube_012.use_remesh_preserve_volume = False
me_cube_012.use_remesh_preserve_attributes = False
me_cube_012.use_mirror_vertex_groups = False
me_cube_012.update()
me_cube_013 = bpy.data.meshes.new('Cube.013')
me_cube_013.from_pydata([(-0.9298, 0.8859, 0.8201), (0.9298, 0.8859, 0.8201), (-0.832, 0.8859, 0.8201), (-0.7243, 0.8859, 0.8201), (-0.646, 0.8859, 0.8201), (-0.5285, 0.8859, 0.8201), (-0.4502, 0.8859, 0.8201), (-0.3328, 0.8859, 0.8201), (-0.2545, 0.8859, 0.8201), (-0.137, 0.8859, 0.8201), (-0.05873, 0.8859, 0.8201), (0.05873, 0.8859, 0.8201), (0.137, 0.8859, 0.8201), (0.2545, 0.8859, 0.8201), (0.3328, 0.8859, 0.8201), (0.4502, 0.8859, 0.8201), (0.5285, 0.8859, 0.8201), (0.646, 0.8859, 0.8201), (0.7243, 0.8859, 0.8201), (0.832, 0.8859, 0.8201), (-0.8173, 0.9587, 0.8201), (-0.7488, 0.9587, 0.8201), (-0.6215, 0.9587, 0.8201), (-0.553, 0.9587, 0.8201), (-0.4258, 0.9587, 0.8201), (-0.3573, 0.9587, 0.8201), (-0.23, 0.9587, 0.8201), (-0.1615, 0.9587, 0.8201), (-0.03426, 0.9587, 0.8201), (0.03426, 0.9587, 0.8201), (0.1615, 0.9587, 0.8201), (0.23, 0.9587, 0.8201), (0.3573, 0.9587, 0.8201), (0.4258, 0.9587, 0.8201), (0.553, 0.9587, 0.8201), (0.6215, 0.9587, 0.8201), (0.7488, 0.9587, 0.8201), (0.8173, 0.9587, 0.8201), (0.9298, 0.8859, 0.3392), (0.832, 0.8859, 0.3976), (0.7243, 0.8859, 0.3506), (0.646, 0.8859, 0.3908), (0.5285, 0.8859, 0.3392), (0.4502, 0.8859, 0.3392), (0.3328, 0.8859, 0.2359), (0.2545, 0.8859, 0.2359), (0.137, 0.8859, 0.3392), (0.05873, 0.8859, 0.3392), (-0.05873, 0.8859, 0.3392), (-0.137, 0.8859, 0.3908), (-0.2545, 0.8859, 0.3304), (-0.3328, 0.8859, 0.3364), (-0.4502, 0.8859, 0.4239), (-0.5285, 0.8859, 0.3958), (-0.646, 0.8859, 0.3297), (-0.7243, 0.8859, 0.3246), (-0.832, 0.8859, 0.1689), (0.8173, 0.9587, 0.3976), (0.7488, 0.9587, 0.3506), (0.6215, 0.9587, 0.3908), (0.553, 0.9587, 0.3392), (0.4258, 0.9587, 0.3392), (0.3573, 0.9587, 0.2359), (0.23, 0.9587, 0.3364), (0.1615, 0.9587, 0.3392), (0.03426, 0.9587, 0.3392), (-0.03426, 0.9587, 0.3392), (-0.1615, 0.9587, 0.3908), (-0.23, 0.9587, 0.3063), (-0.3573, 0.9587, 0.3594), (-0.4258, 0.9587, 0.4239), (-0.553, 0.9587, 0.3958), (-0.6215, 0.9587, 0.3958), (-0.7488, 0.9587, 0.3119), (-0.8173, 0.9587, 0.2205), (-0.9298, 0.8859, 0.1752)], [], [(48, 10, 28, 66), (46, 12, 30, 64), (50, 8, 26, 68), (52, 6, 24, 70), (40, 18, 36, 58), (54, 4, 22, 72), (42, 16, 34, 60), (56, 2, 20, 74), (44, 14, 32, 62), (2, 56, 75, 0), (1, 38, 39, 19), (18, 40, 41, 17), (16, 42, 43, 15), (14, 44, 45, 13), (12, 46, 47, 11), (11, 47, 65, 29), (10, 48, 49, 9), (8, 50, 51, 7), (6, 52, 53, 5), (4, 54, 55, 3), (37, 57, 58, 36), (35, 59, 60, 34), (33, 61, 62, 32), (31, 63, 64, 30), (29, 65, 66, 28), (27, 67, 68, 26), (25, 69, 70, 24), (23, 71, 72, 22), (21, 73, 74, 20), (9, 49, 67, 27), (7, 51, 69, 25), (19, 39, 57, 37), (5, 53, 71, 23), (17, 41, 59, 35), (3, 55, 73, 21), (15, 43, 61, 33), (13, 45, 63, 31)])
_uv = me_cube_013.uv_layers.new(name='UVMap')
_uv.uv.foreach_set('vector', [0.4363, 0.8809, 0.3873, 0.8809, 0.3873, 0.8809, 0.4363, 0.8809, 0.4363, 0.8572, 0.3873, 0.8572, 0.3873, 0.8572, 0.4363, 0.8572, 0.4363, 0.9046, 0.3873, 0.9046, 0.3873, 0.9046, 0.4363, 0.9046, 0.4363, 0.9283, 0.3873, 0.9283, 0.3873, 0.9283, 0.4363, 0.9283, 0.4363, 0.7862, 0.3873, 0.7862, 0.3873, 0.7862, 0.4363, 0.7862, 0.4363, 0.952, 0.3873, 0.952, 0.3873, 0.952, 0.4363, 0.952, 0.4363, 0.8099, 0.3873, 0.8099, 0.3873, 0.8099, 0.4363, 0.8099, 0.4363, 0.9757, 0.3873, 0.9757, 0.3873, 0.9757, 0.4363, 0.9757, 0.4363, 0.8336, 0.3873, 0.8336, 0.3873, 0.8336, 0.4363, 0.8336, 0.3873, 0.9757, 0.4363, 0.9757, 0.4363, 0.9875, 0.3873, 0.9875, 0.3873, 0.7625, 0.4363, 0.7625, 0.4363, 0.7743, 0.3873, 0.7743, 0.3873, 0.7862, 0.4363, 0.7862, 0.4363, 0.798, 0.3873, 0.798, 0.3873, 0.8099, 0.4363, 0.8099, 0.4363, 0.8217, 0.3873, 0.8217, 0.3873, 0.8336, 0.4363, 0.8336, 0.4363, 0.8454, 0.3873, 0.8454, 0.3873, 0.8572, 0.4363, 0.8572, 0.4363, 0.8691, 0.3873, 0.8691, 0.3873, 0.8691, 0.4363, 0.8691, 0.4363, 0.8691, 0.3873, 0.8691, 0.3873, 0.8809, 0.4363, 0.8809, 0.4363, 0.8928, 0.3873, 0.8928, 0.3873, 0.9046, 0.4363, 0.9046, 0.4363, 0.9164, 0.3873, 0.9164, 0.3873, 0.9283, 0.4363, 0.9283, 0.4363, 0.9401, 0.3873, 0.9401, 0.3873, 0.952, 0.4363, 0.952, 0.4363, 0.9638, 0.3873, 0.9638, 0.3873, 0.7743, 0.4363, 0.7743, 0.4363, 0.7862, 0.3873, 0.7862, 0.3873, 0.798, 0.4363, 0.798, 0.4363, 0.8099, 0.3873, 0.8099, 0.3873, 0.8217, 0.4363, 0.8217, 0.4363, 0.8336, 0.3873, 0.8336, 0.3873, 0.8454, 0.4363, 0.8454, 0.4363, 0.8572, 0.3873, 0.8572, 0.3873, 0.8691, 0.4363, 0.8691, 0.4363, 0.8809, 0.3873, 0.8809, 0.3873, 0.8928, 0.4363, 0.8928, 0.4363, 0.9046, 0.3873, 0.9046, 0.3873, 0.9164, 0.4363, 0.9164, 0.4363, 0.9283, 0.3873, 0.9283, 0.3873, 0.9401, 0.4363, 0.9401, 0.4363, 0.952, 0.3873, 0.952, 0.3873, 0.9638, 0.4363, 0.9638, 0.4363, 0.9757, 0.3873, 0.9757, 0.3873, 0.8928, 0.4363, 0.8928, 0.4363, 0.8928, 0.3873, 0.8928, 0.3873, 0.9164, 0.4363, 0.9164, 0.4363, 0.9164, 0.3873, 0.9164, 0.3873, 0.7743, 0.4363, 0.7743, 0.4363, 0.7743, 0.3873, 0.7743, 0.3873, 0.9401, 0.4363, 0.9401, 0.4363, 0.9401, 0.3873, 0.9401, 0.3873, 0.798, 0.4363, 0.798, 0.4363, 0.798, 0.3873, 0.798, 0.3873, 0.9638, 0.4363, 0.9638, 0.4363, 0.9638, 0.3873, 0.9638, 0.3873, 0.8217, 0.4363, 0.8217, 0.4363, 0.8217, 0.3873, 0.8217, 0.3873, 0.8454, 0.4363, 0.8454, 0.4363, 0.8454, 0.3873, 0.8454])
me_cube_013.materials.append(mat_material)
me_cube_013.use_remesh_preserve_volume = False
me_cube_013.use_remesh_preserve_attributes = False
me_cube_013.use_mirror_vertex_groups = False
me_cube_013.update()
me_cube_014 = bpy.data.meshes.new('Cube.014')
me_cube_014.from_pydata([(-0.9298, 0.8859, -0.4832), (0.9298, 0.8859, -0.4832), (0.832, 0.8859, -0.216), (0.7243, 0.8859, -0.3434), (0.646, 0.8859, -0.3434), (0.5285, 0.8859, -0.4832), (0.4502, 0.8859, -0.4832), (0.3328, 0.8859, -0.216), (0.2545, 0.8859, -0.216), (0.137, 0.8859, -0.4832), (0.05873, 0.8859, -0.4832), (-0.05873, 0.8859, -0.4832), (-0.137, 0.8859, -0.3434), (-0.2545, 0.8859, -0.216), (-0.3328, 0.8859, -0.216), (-0.4502, 0.8859, -0.4832), (-0.5285, 0.8859, -0.4832), (-0.646, 0.8859, -0.4832), (-0.7243, 0.8859, -0.3434), (-0.832, 0.8859, -0.4832), (0.8173, 0.9587, -0.216), (0.7488, 0.9587, -0.3434), (0.6215, 0.9587, -0.3434), (0.553, 0.9587, -0.4832), (0.4258, 0.9587, -0.4832), (0.3573, 0.9587, -0.216), (0.23, 0.9587, -0.4832), (0.1615, 0.9587, -0.4832), (0.03426, 0.9587, -0.4832), (-0.03426, 0.9587, -0.4832), (-0.1615, 0.9587, -0.3434), (-0.23, 0.9587, -0.3434), (-0.3573, 0.9587, -0.216), (-0.4258, 0.9587, -0.4832), (-0.553, 0.9587, -0.4832), (-0.6215, 0.9587, -0.4832), (-0.7488, 0.9587, -0.3434), (-0.8173, 0.9587, -0.3434), (0.9298, 0.8859, 0.3392), (0.832, 0.8859, 0.3976), (0.7243, 0.8859, 0.3506), (0.646, 0.8859, 0.3908), (0.5285, 0.8859, 0.3392), (0.4502, 0.8859, 0.3392), (0.3328, 0.8859, 0.2359), (0.2545, 0.8859, 0.2359), (0.137, 0.8859, 0.3392), (0.05873, 0.8859, 0.3392), (-0.05873, 0.8859, 0.3392), (-0.137, 0.8859, 0.3908), (-0.2545, 0.8859, 0.3304), (-0.3328, 0.8859, 0.3364), (-0.4502, 0.8859, 0.4239), (-0.5285, 0.8859, 0.3958), (-0.646, 0.8859, 0.3297), (-0.7243, 0.8859, 0.3246), (-0.832, 0.8859, 0.1689), (0.8173, 0.9587, 0.3976), (0.7488, 0.9587, 0.3506), (0.6215, 0.9587, 0.3908), (0.553, 0.9587, 0.3392), (0.4258, 0.9587, 0.3392), (0.3573, 0.9587, 0.2359), (0.23, 0.9587, 0.3364), (0.1615, 0.9587, 0.3392), (0.03426, 0.9587, 0.3392), (-0.03426, 0.9587, 0.3392), (-0.1615, 0.9587, 0.3908), (-0.23, 0.9587, 0.3063), (-0.3573, 0.9587, 0.3594), (-0.4258, 0.9587, 0.4239), (-0.553, 0.9587, 0.3958), (-0.6215, 0.9587, 0.3958), (-0.7488, 0.9587, 0.3119), (-0.8173, 0.9587, 0.2205), (-0.9298, 0.8859, 0.1752)], [], [(45, 8, 26, 63), (43, 6, 24, 61), (55, 18, 36, 73), (41, 4, 22, 59), (53, 16, 34, 71), (39, 2, 20, 57), (51, 14, 32, 69), (49, 12, 30, 67), (73, 36, 37, 74), (71, 34, 35, 72), (69, 32, 33, 70), (67, 30, 31, 68), (65, 28, 29, 66), (63, 26, 27, 64), (61, 24, 25, 62), (59, 22, 23, 60), (57, 20, 21, 58), (54, 17, 18, 55), (52, 15, 16, 53), (50, 13, 14, 51), (48, 11, 12, 49), (47, 10, 28, 65), (46, 9, 10, 47), (44, 7, 8, 45), (42, 5, 6, 43), (40, 3, 4, 41), (38, 1, 2, 39), (56, 19, 0, 75), (7, 44, 62, 25), (19, 56, 74, 37), (5, 42, 60, 23), (17, 54, 72, 35), (3, 40, 58, 21), (15, 52, 70, 33), (13, 50, 68, 31), (9, 46, 64, 27), (11, 48, 66, 29)])
_uv = me_cube_014.uv_layers.new(name='UVMap')
_uv.uv.foreach_set('vector', [0.4363, 0.8454, 0.52, 0.8454, 0.52, 0.8454, 0.4363, 0.8454, 0.4363, 0.8217, 0.52, 0.8217, 0.52, 0.8217, 0.4363, 0.8217, 0.4363, 0.9638, 0.52, 0.9638, 0.52, 0.9638, 0.4363, 0.9638, 0.4363, 0.798, 0.52, 0.798, 0.52, 0.798, 0.4363, 0.798, 0.4363, 0.9401, 0.52, 0.9401, 0.52, 0.9401, 0.4363, 0.9401, 0.4363, 0.7743, 0.52, 0.7743, 0.52, 0.7743, 0.4363, 0.7743, 0.4363, 0.9164, 0.52, 0.9164, 0.52, 0.9164, 0.4363, 0.9164, 0.4363, 0.8928, 0.52, 0.8928, 0.52, 0.8928, 0.4363, 0.8928, 0.4363, 0.9638, 0.52, 0.9638, 0.52, 0.9757, 0.4363, 0.9757, 0.4363, 0.9401, 0.52, 0.9401, 0.52, 0.952, 0.4363, 0.952, 0.4363, 0.9164, 0.52, 0.9164, 0.52, 0.9283, 0.4363, 0.9283, 0.4363, 0.8928, 0.52, 0.8928, 0.52, 0.9046, 0.4363, 0.9046, 0.4363, 0.8691, 0.52, 0.8691, 0.52, 0.8809, 0.4363, 0.8809, 0.4363, 0.8454, 0.52, 0.8454, 0.52, 0.8572, 0.4363, 0.8572, 0.4363, 0.8217, 0.52, 0.8217, 0.52, 0.8336, 0.4363, 0.8336, 0.4363, 0.798, 0.52, 0.798, 0.52, 0.8099, 0.4363, 0.8099, 0.4363, 0.7743, 0.52, 0.7743, 0.52, 0.7862, 0.4363, 0.7862, 0.4363, 0.952, 0.52, 0.952, 0.52, 0.9638, 0.4363, 0.9638, 0.4363, 0.9283, 0.52, 0.9283, 0.52, 0.9401, 0.4363, 0.9401, 0.4363, 0.9046, 0.52, 0.9046, 0.52, 0.9164, 0.4363, 0.9164, 0.4363, 0.8809, 0.52, 0.8809, 0.52, 0.8928, 0.4363, 0.8928, 0.4363, 0.8691, 0.52, 0.8691, 0.52, 0.8691, 0.4363, 0.8691, 0.4363, 0.8572, 0.52, 0.8572, 0.52, 0.8691, 0.4363, 0.8691, 0.4363, 0.8336, 0.52, 0.8336, 0.52, 0.8454, 0.4363, 0.8454, 0.4363, 0.8099, 0.52, 0.8099, 0.52, 0.8217, 0.4363, 0.8217, 0.4363, 0.7862, 0.52, 0.7862, 0.52, 0.798, 0.4363, 0.798, 0.4363, 0.7625, 0.52, 0.7625, 0.52, 0.7743, 0.4363, 0.7743, 0.4363, 0.9757, 0.52, 0.9757, 0.52, 0.9875, 0.4363, 0.9875, 0.52, 0.8336, 0.4363, 0.8336, 0.4363, 0.8336, 0.52, 0.8336, 0.52, 0.9757, 0.4363, 0.9757, 0.4363, 0.9757, 0.52, 0.9757, 0.52, 0.8099, 0.4363, 0.8099, 0.4363, 0.8099, 0.52, 0.8099, 0.52, 0.952, 0.4363, 0.952, 0.4363, 0.952, 0.52, 0.952, 0.52, 0.7862, 0.4363, 0.7862, 0.4363, 0.7862, 0.52, 0.7862, 0.52, 0.9283, 0.4363, 0.9283, 0.4363, 0.9283, 0.52, 0.9283, 0.52, 0.9046, 0.4363, 0.9046, 0.4363, 0.9046, 0.52, 0.9046, 0.52, 0.8572, 0.4363, 0.8572, 0.4363, 0.8572, 0.52, 0.8572, 0.52, 0.8809, 0.4363, 0.8809, 0.4363, 0.8809, 0.52, 0.8809])
me_cube_014.materials.append(mat_material)
me_cube_014.use_remesh_preserve_volume = False
me_cube_014.use_remesh_preserve_attributes = False
me_cube_014.use_mirror_vertex_groups = False
me_cube_014.update()
me_cube_015 = bpy.data.meshes.new('Cube.015')
me_cube_015.from_pydata([(-0.9298, 0.8859, -0.8117), (0.9298, 0.8859, -0.8117), (0.832, 0.8859, -0.8117), (0.7243, 0.8859, -0.8117), (0.646, 0.8859, -0.8117), (0.5285, 0.8859, -0.8117), (0.4502, 0.8859, -0.8117), (0.3328, 0.8859, -0.8117), (0.2545, 0.8859, -0.8117), (0.137, 0.8859, -0.8117), (0.05873, 0.8859, -0.8117), (-0.05873, 0.8859, -0.8117), (-0.137, 0.8859, -0.8117), (-0.2545, 0.8859, -0.8117), (-0.3328, 0.8859, -0.8117), (-0.4502, 0.8859, -0.8117), (-0.5285, 0.8859, -0.8117), (-0.646, 0.8859, -0.8117), (-0.7243, 0.8859, -0.8117), (-0.832, 0.8859, -0.8117), (0.8173, 0.9587, -0.8117), (0.7488, 0.9587, -0.8117), (0.6215, 0.9587, -0.8117), (0.553, 0.9587, -0.8117), (0.4258, 0.9587, -0.8117), (0.3573, 0.9587, -0.8117), (0.23, 0.9587, -0.8117), (0.1615, 0.9587, -0.8117), (0.03426, 0.9587, -0.8117), (-0.03426, 0.9587, -0.8117), (-0.1615, 0.9587, -0.8117), (-0.23, 0.9587, -0.8117), (-0.3573, 0.9587, -0.8117), (-0.4258, 0.9587, -0.8117), (-0.553, 0.9587, -0.8117), (-0.6215, 0.9587, -0.8117), (-0.7488, 0.9587, -0.8117), (-0.8173, 0.9587, -0.8117), (-0.9298, 0.8859, -0.4832), (0.9298, 0.8859, -0.4832), (0.832, 0.8859, -0.216), (0.7243, 0.8859, -0.3434), (0.646, 0.8859, -0.3434), (0.5285, 0.8859, -0.4832), (0.4502, 0.8859, -0.4832), (0.3328, 0.8859, -0.216), (0.2545, 0.8859, -0.216), (0.137, 0.8859, -0.4832), (0.05873, 0.8859, -0.4832), (-0.05873, 0.8859, -0.4832), (-0.137, 0.8859, -0.3434), (-0.2545, 0.8859, -0.216), (-0.3328, 0.8859, -0.216), (-0.4502, 0.8859, -0.4832), (-0.5285, 0.8859, -0.4832), (-0.646, 0.8859, -0.4832), (-0.7243, 0.8859, -0.3434), (-0.832, 0.8859, -0.4832), (0.8173, 0.9587, -0.216), (0.7488, 0.9587, -0.3434), (0.6215, 0.9587, -0.3434), (0.553, 0.9587, -0.4832), (0.4258, 0.9587, -0.4832), (0.3573, 0.9587, -0.216), (0.23, 0.9587, -0.4832), (0.1615, 0.9587, -0.4832), (0.03426, 0.9587, -0.4832), (-0.03426, 0.9587, -0.4832), (-0.1615, 0.9587, -0.3434), (-0.23, 0.9587, -0.3434), (-0.3573, 0.9587, -0.216), (-0.4258, 0.9587, -0.4832), (-0.553, 0.9587, -0.4832), (-0.6215, 0.9587, -0.4832), (-0.7488, 0.9587, -0.3434), (-0.8173, 0.9587, -0.3434)], [], [(57, 19, 0, 38), (39, 1, 2, 40), (41, 3, 4, 42), (43, 5, 6, 44), (45, 7, 8, 46), (47, 9, 10, 48), (48, 10, 28, 66), (49, 11, 12, 50), (51, 13, 14, 52), (53, 15, 16, 54), (55, 17, 18, 56), (58, 20, 21, 59), (60, 22, 23, 61), (62, 24, 25, 63), (64, 26, 27, 65), (66, 28, 29, 67), (68, 30, 31, 69), (70, 32, 33, 71), (72, 34, 35, 73), (74, 36, 37, 75), (50, 12, 30, 68), (52, 14, 32, 70), (40, 2, 20, 58), (54, 16, 34, 72), (42, 4, 22, 60), (56, 18, 36, 74), (44, 6, 24, 62), (46, 8, 26, 64), (7, 45, 63, 25), (19, 57, 75, 37), (5, 43, 61, 23), (17, 55, 73, 35), (3, 41, 59, 21), (15, 53, 71, 33), (13, 51, 69, 31), (9, 47, 65, 27), (11, 49, 67, 29)])
_uv = me_cube_015.uv_layers.new(name='UVMap')
_uv.uv.foreach_set('vector', [0.52, 0.9757, 0.6127, 0.9757, 0.6127, 0.9875, 0.52, 0.9875, 0.52, 0.7625, 0.6127, 0.7625, 0.6127, 0.7743, 0.52, 0.7743, 0.52, 0.7862, 0.6127, 0.7862, 0.6127, 0.798, 0.52, 0.798, 0.52, 0.8099, 0.6127, 0.8099, 0.6127, 0.8217, 0.52, 0.8217, 0.52, 0.8336, 0.6127, 0.8336, 0.6127, 0.8454, 0.52, 0.8454, 0.52, 0.8572, 0.6127, 0.8572, 0.6127, 0.8691, 0.52, 0.8691, 0.52, 0.8691, 0.6127, 0.8691, 0.6127, 0.8691, 0.52, 0.8691, 0.52, 0.8809, 0.6127, 0.8809, 0.6127, 0.8928, 0.52, 0.8928, 0.52, 0.9046, 0.6127, 0.9046, 0.6127, 0.9164, 0.52, 0.9164, 0.52, 0.9283, 0.6127, 0.9283, 0.6127, 0.9401, 0.52, 0.9401, 0.52, 0.952, 0.6127, 0.952, 0.6127, 0.9638, 0.52, 0.9638, 0.52, 0.7743, 0.6127, 0.7743, 0.6127, 0.7862, 0.52, 0.7862, 0.52, 0.798, 0.6127, 0.798, 0.6127, 0.8099, 0.52, 0.8099, 0.52, 0.8217, 0.6127, 0.8217, 0.6127, 0.8336, 0.52, 0.8336, 0.52, 0.8454, 0.6127, 0.8454, 0.6127, 0.8572, 0.52, 0.8572, 0.52, 0.8691, 0.6127, 0.8691, 0.6127, 0.8809, 0.52, 0.8809, 0.52, 0.8928, 0.6127, 0.8928, 0.6127, 0.9046, 0.52, 0.9046, 0.52, 0.9164, 0.6127, 0.9164, 0.6127, 0.9283, 0.52, 0.9283, 0.52, 0.9401, 0.6127, 0.9401, 0.6127, 0.952, 0.52, 0.952, 0.52, 0.9638, 0.6127, 0.9638, 0.6127, 0.9757, 0.52, 0.9757, 0.52, 0.8928, 0.6127, 0.8928, 0.6127, 0.8928, 0.52, 0.8928, 0.52, 0.9164, 0.6127, 0.9164, 0.6127, 0.9164, 0.52, 0.9164, 0.52, 0.7743, 0.6127, 0.7743, 0.6127, 0.7743, 0.52, 0.7743, 0.52, 0.9401, 0.6127, 0.9401, 0.6127, 0.9401, 0.52, 0.9401, 0.52, 0.798, 0.6127, 0.798, 0.6127, 0.798, 0.52, 0.798, 0.52, 0.9638, 0.6127, 0.9638, 0.6127, 0.9638, 0.52, 0.9638, 0.52, 0.8217, 0.6127, 0.8217, 0.6127, 0.8217, 0.52, 0.8217, 0.52, 0.8454, 0.6127, 0.8454, 0.6127, 0.8454, 0.52, 0.8454, 0.6127, 0.8336, 0.52, 0.8336, 0.52, 0.8336, 0.6127, 0.8336, 0.6127, 0.9757, 0.52, 0.9757, 0.52, 0.9757, 0.6127, 0.9757, 0.6127, 0.8099, 0.52, 0.8099, 0.52, 0.8099, 0.6127, 0.8099, 0.6127, 0.952, 0.52, 0.952, 0.52, 0.952, 0.6127, 0.952, 0.6127, 0.7862, 0.52, 0.7862, 0.52, 0.7862, 0.6127, 0.7862, 0.6127, 0.9283, 0.52, 0.9283, 0.52, 0.9283, 0.6127, 0.9283, 0.6127, 0.9046, 0.52, 0.9046, 0.52, 0.9046, 0.6127, 0.9046, 0.6127, 0.8572, 0.52, 0.8572, 0.52, 0.8572, 0.6127, 0.8572, 0.6127, 0.8809, 0.52, 0.8809, 0.52, 0.8809, 0.6127, 0.8809])
me_cube_015.materials.append(mat_material)
me_cube_015.use_remesh_preserve_volume = False
me_cube_015.use_remesh_preserve_attributes = False
me_cube_015.use_mirror_vertex_groups = False
me_cube_015.update()
me_cube_016 = bpy.data.meshes.new('Cube.016')
me_cube_016.from_pydata([(0.9298, -0.9859, -0.7965), (-0.9298, -0.9859, -0.7965), (-0.9298, -0.8859, -0.7965), (0.9298, -0.8859, -0.7965), (-1.0, -0.9831, -0.9824), (1.0, -0.9831, -0.9824), (-0.646, -0.8857, -0.7824), (-0.5285, -0.8857, -0.7824), (-0.4502, -0.8857, -0.7824), (-0.3328, -0.8857, -0.7824), (-0.6215, -0.9585, -0.7824), (-0.553, -0.9585, -0.7824), (-0.4258, -0.9585, -0.7824), (-0.3573, -0.9585, -0.7824), (-0.9351, 0.6175, -0.7891), (-0.9351, 0.4092, -0.7891), (-0.9351, 0.09671, -0.7891), (-0.9351, -0.1116, -0.7891), (-0.9351, -0.4241, -0.7891), (-0.9351, -0.6324, -0.7891), (-0.9625, 0.6826, -0.7891), (-0.9625, 0.3441, -0.7891), (-0.9625, 0.1618, -0.7891), (-0.9625, -0.1767, -0.7891), (-0.9625, -0.359, -0.7891), (-0.9625, -0.6975, -0.7891), (-0.9625, 0.8104, -0.7891), (-0.9351, 0.6175, -0.03931), (-0.9351, 0.4092, -0.1545), (-0.9351, 0.09671, -0.2536), (-0.9351, -0.1116, -0.2536), (-0.9351, -0.4241, -0.1883), (-0.9351, -0.6324, -0.2771), (-0.9625, 0.6826, -0.03931), (-0.9625, 0.3441, -0.2536), (-0.9625, 0.1618, -0.2536), (-0.9625, -0.1767, -0.2536), (-0.9625, -0.359, -0.1883), (-0.9625, -0.6975, -0.2771), (-0.9625, 0.8104, -0.1545)], [], [(0, 1, 4, 5), (1, 0, 3, 2), (6, 7, 11, 10), (8, 9, 13, 12), (27, 14, 15, 28), (29, 16, 17, 30), (31, 18, 19, 32), (32, 19, 25, 38), (34, 21, 22, 35), (36, 23, 24, 37), (28, 15, 21, 34), (30, 17, 23, 36), (26, 20, 33, 39), (16, 29, 35, 22), (14, 27, 33, 20), (18, 31, 37, 24)])
_uv = me_cube_016.uv_layers.new(name='UVMap')
_uv.uv.foreach_set('vector', [0.3873, 0.7625, 0.3873, 0.9875, 0.375, 1.0, 0.375, 0.75, 0.3873, 0.9875, 0.3873, 0.7625, 0.3873, 0.7625, 0.3873, 0.9875, 0.0, 0.0, 0.0, 0.0, 0.0, 0.0, 0.0, 0.0, 0.0, 0.0, 0.0, 0.0, 0.0, 0.0, 0.0, 0.0, 0.5, 0.8099, 0.6127, 0.8099, 0.6127, 0.8217, 0.5, 0.8217, 0.5, 0.8336, 0.6127, 0.8336, 0.6127, 0.8454, 0.5, 0.8454, 0.5, 0.8572, 0.6127, 0.8572, 0.6127, 0.8691, 0.5, 0.8691, 0.5, 0.8691, 0.6127, 0.8691, 0.6127, 0.8691, 0.5, 0.8691, 0.5, 0.8217, 0.6127, 0.8217, 0.6127, 0.8336, 0.5, 0.8336, 0.5, 0.8454, 0.6127, 0.8454, 0.6127, 0.8572, 0.5, 0.8572, 0.5, 0.8217, 0.6127, 0.8217, 0.6127, 0.8217, 0.5, 0.8217, 0.5, 0.8454, 0.6127, 0.8454, 0.6127, 0.8454, 0.5, 0.8454, 0.6127, 0.8016, 0.6127, 0.8099, 0.5, 0.8099, 0.5, 0.8016, 0.6127, 0.8336, 0.5, 0.8336, 0.5, 0.8336, 0.6127, 0.8336, 0.6127, 0.8099, 0.5, 0.8099, 0.5, 0.8099, 0.6127, 0.8099, 0.6127, 0.8572, 0.5, 0.8572, 0.5, 0.8572, 0.6127, 0.8572])
me_cube_016.materials.append(mat_material)
me_cube_016.use_remesh_preserve_volume = False
me_cube_016.use_remesh_preserve_attributes = False
me_cube_016.use_mirror_vertex_groups = False
me_cube_016.update()
me_cube_017 = bpy.data.meshes.new('Cube.017')
me_cube_017.from_pydata([(-0.9351, -0.6324, 0.8426), (-0.9351, -0.4241, 0.8426), (-0.9351, -0.1116, 0.8426), (-0.9351, 0.09671, 0.8426), (-0.9351, 0.4092, 0.8426), (-0.9351, 0.6175, 0.8426), (-0.9625, -0.6975, 0.8426), (-0.9625, -0.359, 0.8426), (-0.9625, -0.1767, 0.8426), (-0.9625, 0.1618, 0.8426), (-0.9625, 0.3441, 0.8426), (-0.9625, 0.6826, 0.8426), (-0.9625, 0.8104, 0.8426), (-0.9625, -0.8104, 0.8426), (-0.9351, 0.6175, -0.03931), (-0.9351, 0.4092, -0.1545), (-0.9351, 0.09671, -0.2536), (-0.9351, -0.1116, -0.2536), (-0.9351, -0.4241, -0.1883), (-0.9351, -0.6324, -0.2771), (-0.9625, 0.6826, -0.03931), (-0.9625, 0.3441, -0.2536), (-0.9625, 0.1618, -0.2536), (-0.9625, -0.1767, -0.2536), (-0.9625, -0.359, -0.1883), (-0.9625, -0.6975, -0.2771), (-0.9625, 0.8104, -0.1545), (-0.9625, -0.8104, -0.3305)], [], [(18, 1, 7, 24), (14, 5, 11, 20), (16, 3, 9, 22), (26, 20, 11, 12), (6, 25, 27, 13), (2, 17, 23, 8), (4, 15, 21, 10), (8, 23, 24, 7), (10, 21, 22, 9), (0, 19, 25, 6), (1, 18, 19, 0), (3, 16, 17, 2), (5, 14, 15, 4)])
_uv = me_cube_017.uv_layers.new(name='UVMap')
_uv.uv.foreach_set('vector', [0.5, 0.8572, 0.3873, 0.8572, 0.3873, 0.8572, 0.5, 0.8572, 0.5, 0.8099, 0.3873, 0.8099, 0.3873, 0.8099, 0.5, 0.8099, 0.5, 0.8336, 0.3873, 0.8336, 0.3873, 0.8336, 0.5, 0.8336, 0.5, 0.8016, 0.5, 0.8099, 0.3873, 0.8099, 0.3873, 0.8016, 0.3873, 0.8691, 0.5, 0.8691, 0.5, 0.8764, 0.3873, 0.8764, 0.3873, 0.8454, 0.5, 0.8454, 0.5, 0.8454, 0.3873, 0.8454, 0.3873, 0.8217, 0.5, 0.8217, 0.5, 0.8217, 0.3873, 0.8217, 0.3873, 0.8454, 0.5, 0.8454, 0.5, 0.8572, 0.3873, 0.8572, 0.3873, 0.8217, 0.5, 0.8217, 0.5, 0.8336, 0.3873, 0.8336, 0.3873, 0.8691, 0.5, 0.8691, 0.5, 0.8691, 0.3873, 0.8691, 0.3873, 0.8572, 0.5, 0.8572, 0.5, 0.8691, 0.3873, 0.8691, 0.3873, 0.8336, 0.5, 0.8336, 0.5, 0.8454, 0.3873, 0.8454, 0.3873, 0.8099, 0.5, 0.8099, 0.5, 0.8217, 0.3873, 0.8217])
me_cube_017.materials.append(mat_material)
me_cube_017.use_remesh_preserve_volume = False
me_cube_017.use_remesh_preserve_attributes = False
me_cube_017.use_mirror_vertex_groups = False
me_cube_017.update()
me_cube_019 = bpy.data.meshes.new('Cube.019')
me_cube_019.from_pydata([(0.9298, -0.9859, -0.7965), (-0.9298, -0.9859, -0.7965), (-1.0, -0.8104, -0.8038), (1.0, -0.8104, -0.8038), (-0.9064, -0.8376, -0.9824), (0.9064, -0.8376, -0.9824), (-0.9298, -0.8859, -0.7965), (0.9298, -0.8859, -0.7965), (-0.9326, -0.8104, -0.8038), (0.9326, -0.8104, -0.8038), (-1.0, -0.9831, -0.9824), (1.0, -0.9831, -0.9824), (-0.9064, -0.8376, -0.9393), (0.9064, -0.8376, -0.9393), (0.9462, -0.8104, -0.255), (0.9462, -0.8104, -0.5294), (0.9652, -0.8104, -0.2824), (0.9652, -0.8104, -0.502), (0.9064, -0.1142, -0.9393), (0.9064, -0.1142, -0.9824), (0.9326, -0.1105, -0.8038), (1.0, -0.1105, -0.8038), (1.0, -0.134, -0.9824), (0.9326, -0.8104, 0.1962), (0.9298, -0.8859, 0.1946), (1.0, -0.8104, 0.1962), (0.9298, -0.9859, 0.1946), (1.0, -0.9831, 0.2346), (-0.9326, -0.8104, -0.1607), (-0.9298, -0.8859, -0.1591), (-1.0, -0.8104, -0.1607), (-0.9298, -0.9859, -0.1591), (-1.0, -0.9831, -0.1998)], [], [(31, 1, 6, 29), (19, 5, 13, 18), (26, 0, 11, 27), (30, 2, 10, 32), (21, 3, 11, 22), (25, 3, 9, 23), (4, 5, 11, 10), (5, 4, 12, 13), (14, 15, 17, 16), (3, 21, 20, 9), (5, 19, 22, 11), (3, 25, 27, 11), (0, 26, 24, 7), (1, 31, 32, 10), (2, 30, 28, 8)])
_uv = me_cube_019.uv_layers.new(name='UVMap')
_uv.uv.foreach_set('vector', [0.4753, 0.9875, 0.3873, 0.9875, 0.3873, 0.9875, 0.4753, 0.9875, 0.3633, 0.6404, 0.3633, 0.7381, 0.3633, 0.7381, 0.3633, 0.6404, 0.5242, 0.7625, 0.3873, 0.7625, 0.375, 0.75, 0.5268, 0.75, 0.4768, 0.01934, 0.394, 0.01934, 0.375, 0.0, 0.4727, 0.0, 0.394, 0.6394, 0.394, 0.7307, 0.375, 0.75, 0.375, 0.642, 0.5228, 0.7307, 0.394, 0.7307, 0.394, 0.7307, 0.5228, 0.7307, 0.1367, 0.7381, 0.3633, 0.7381, 0.375, 0.75, 0.125, 0.75, 0.3633, 0.7381, 0.1367, 0.7381, 0.1367, 0.7381, 0.3633, 0.7381, 0.0, 0.0, 0.0, 0.0, 0.0, 0.0, 0.0, 0.0, 0.394, 0.7307, 0.394, 0.6394, 0.394, 0.6394, 0.394, 0.7307, 0.3633, 0.7381, 0.3633, 0.6404, 0.375, 0.642, 0.375, 0.75, 0.394, 0.7307, 0.5228, 0.7307, 0.5268, 0.75, 0.375, 0.75, 0.3873, 0.7625, 0.5242, 0.7625, 0.5242, 0.7625, 0.3873, 0.7625, 0.3873, 0.9875, 0.4753, 0.9875, 0.4727, 1.0, 0.375, 1.0, 0.394, 0.01934, 0.4768, 0.01934, 0.4768, 0.01934, 0.394, 0.01934])
me_cube_019.materials.append(mat_material)
me_cube_019.use_remesh_preserve_volume = False
me_cube_019.use_remesh_preserve_attributes = False
me_cube_019.use_mirror_vertex_groups = False
me_cube_019.update()
me_cube_020 = bpy.data.meshes.new('Cube.020')
me_cube_020.from_pydata([(0.9298, 0.9859, 0.8353), (-0.9298, 0.9859, 0.8353), (0.9298, 0.7994, 1.023), (-0.9298, -0.7994, 1.023), (-0.9298, 0.7994, 1.023), (-1.0, -0.8104, 0.8426), (-1.0, 0.8104, 0.8426), (1.0, 0.9831, 1.021), (-1.0, -0.9831, 1.021), (-1.0, 0.9831, 1.021), (0.9298, 0.8859, 0.8353), (-0.9298, 0.8859, 0.8353), (-0.9298, -0.7994, 0.923), (0.9298, 0.7994, 0.923), (-0.9298, 0.7994, 0.923), (-0.9326, -0.8104, 0.8426), (-0.9326, 0.8104, 0.8426), (0.2545, 0.9053, 0.923), (0.137, 0.9053, 0.923), (0.05873, 0.9053, 0.923), (-0.05873, 0.9053, 0.923), (-0.137, 0.9053, 0.923), (-0.2545, 0.9053, 0.923), (-0.3328, 0.9053, 0.923), (-0.4502, 0.9053, 0.923), (-0.5285, 0.9053, 0.923), (-0.646, 0.9053, 0.923), (-0.7243, 0.9053, 0.923), (-0.832, 0.9053, 0.923), (0.23, 0.9053, 0.9907), (0.1615, 0.9053, 0.9907), (0.03426, 0.9053, 0.9907), (-0.03426, 0.9053, 0.9907), (-0.1615, 0.9053, 0.9907), (-0.23, 0.9053, 0.9907), (-0.3573, 0.9053, 0.9907), (-0.4258, 0.9053, 0.9907), (-0.553, 0.9053, 0.9907), (-0.6215, 0.9053, 0.9907), (-0.7488, 0.9053, 0.9907), (-0.8173, 0.9053, 0.9907), (-0.832, 0.8859, 0.8201), (-0.7243, 0.8859, 0.8201), (-0.646, 0.8859, 0.8201), (-0.5285, 0.8859, 0.8201), (-0.4502, 0.8859, 0.8201), (-0.3328, 0.8859, 0.8201), (-0.2545, 0.8859, 0.8201), (-0.137, 0.8859, 0.8201), (-0.05873, 0.8859, 0.8201), (0.05873, 0.8859, 0.8201), (0.137, 0.8859, 0.8201), (0.2545, 0.8859, 0.8201), (-0.8173, 0.9587, 0.8201), (-0.7488, 0.9587, 0.8201), (-0.6215, 0.9587, 0.8201), (-0.553, 0.9587, 0.8201), (-0.4258, 0.9587, 0.8201), (-0.3573, 0.9587, 0.8201), (-0.23, 0.9587, 0.8201), (-0.1615, 0.9587, 0.8201), (-0.03426, 0.9587, 0.8201), (0.03426, 0.9587, 0.8201), (0.1615, 0.9587, 0.8201), (0.23, 0.9587, 0.8201), (-0.9351, 0.09671, 0.8426), (-0.9351, 0.4092, 0.8426), (-0.9351, 0.6175, 0.8426), (-0.9625, 0.1618, 0.8426), (-0.9625, 0.3441, 0.8426), (-0.9625, 0.6826, 0.8426), (-0.9625, 0.8104, 0.8426), (-0.9326, 0.8104, -0.2739), (-0.9298, 0.8859, -0.2713), (-1.0, 0.8104, -0.2739), (-0.9298, 0.9859, -0.2713), (-1.0, 0.9831, -0.3375)], [], [(5, 6, 16, 15), (2, 4, 14, 13), (0, 1, 9, 7), (3, 4, 9, 8), (4, 2, 7, 9), (74, 6, 9, 76), (6, 5, 8, 9), (1, 0, 10, 11), (75, 1, 11, 73), (4, 3, 12, 14), (27, 28, 40, 39), (17, 18, 30, 29), (19, 20, 32, 31), (21, 22, 34, 33), (23, 24, 36, 35), (25, 26, 38, 37), (41, 42, 54, 53), (51, 52, 64, 63), (43, 44, 56, 55), (45, 46, 58, 57), (47, 48, 60, 59), (49, 50, 62, 61), (6, 74, 72, 16), (1, 75, 76, 9), (65, 66, 69, 68), (71, 70, 67)])
_uv = me_cube_020.uv_layers.new(name='UVMap')
_uv.uv.foreach_set('vector', [0.606, 0.01934, 0.606, 0.2307, 0.606, 0.2307, 0.606, 0.01934, 0.6375, 0.5125, 0.8625, 0.5125, 0.8625, 0.5125, 0.6375, 0.5125, 0.6127, 0.4875, 0.6127, 0.2625, 0.625, 0.25, 0.625, 0.5, 0.8625, 0.7375, 0.8625, 0.5125, 0.875, 0.5, 0.875, 0.75, 0.8625, 0.5125, 0.6375, 0.5125, 0.625, 0.5, 0.875, 0.5, 0.4622, 0.2307, 0.606, 0.2307, 0.625, 0.25, 0.4555, 0.25, 0.606, 0.2307, 0.606, 0.01934, 0.625, 0.0, 0.625, 0.25, 0.6127, 0.2625, 0.6127, 0.4875, 0.6127, 0.4875, 0.6127, 0.2625, 0.4598, 0.2625, 0.6127, 0.2625, 0.6127, 0.2625, 0.4598, 0.2625, 0.8625, 0.5125, 0.8625, 0.7375, 0.8625, 0.7375, 0.8625, 0.5125, 0.0, 0.0, 0.0, 0.0, 0.0, 0.0, 0.0, 0.0, 0.0, 0.0, 0.0, 0.0, 0.0, 0.0, 0.0, 0.0, 0.0, 0.0, 0.0, 0.0, 0.0, 0.0, 0.0, 0.0, 0.0, 0.0, 0.0, 0.0, 0.0, 0.0, 0.0, 0.0, 0.0, 0.0, 0.0, 0.0, 0.0, 0.0, 0.0, 0.0, 0.0, 0.0, 0.0, 0.0, 0.0, 0.0, 0.0, 0.0, 0.0, 0.0, 0.0, 0.0, 0.0, 0.0, 0.0, 0.0, 0.0, 0.0, 0.0, 0.0, 0.0, 0.0, 0.0, 0.0, 0.0, 0.0, 0.0, 0.0, 0.0, 0.0, 0.0, 0.0, 0.0, 0.0, 0.0, 0.0, 0.0, 0.0, 0.0, 0.0, 0.0, 0.0, 0.0, 0.0, 0.0, 0.0, 0.0, 0.0, 0.0, 0.0, 0.0, 0.0, 0.0, 0.0, 0.0, 0.0, 0.606, 0.2307, 0.4622, 0.2307, 0.4622, 0.2307, 0.606, 0.2307, 0.6127, 0.2625, 0.4598, 0.2625, 0.4555, 0.25, 0.625, 0.25, 0.0, 0.0, 0.0, 0.0, 0.0, 0.0, 0.0, 0.0, 0.0, 0.0, 0.0, 0.0, 0.0, 0.0])
me_cube_020.materials.append(mat_material)
me_cube_020.use_remesh_preserve_volume = False
me_cube_020.use_remesh_preserve_attributes = False
me_cube_020.use_mirror_vertex_groups = False
me_cube_020.update()
me_cylinder_002 = bpy.data.meshes.new('Cylinder.002')
me_cylinder_002.from_pydata([(0.0, 1.0, -42.85), (0.0, 1.0, 4.97), (0.866, 0.5, -42.85), (0.866, 0.5, 4.97), (0.866, -0.5, -42.85), (0.866, -0.5, 4.97), (-8.742e-08, -1.0, -42.85), (-8.742e-08, -1.0, 4.97), (-0.866, -0.5, -42.85), (-0.866, -0.5, 4.97), (-0.866, 0.5, -42.85), (-0.866, 0.5, 4.97), (-7.629e-06, -4.047, -42.85), (-7.629e-06, -4.047, 4.97), (0.866, -4.547, -42.85), (0.866, -4.547, 4.97), (0.866, -5.547, -42.85), (0.866, -5.547, 4.97), (-7.717e-06, -6.047, -42.85), (-7.717e-06, -6.047, 4.97), (-0.866, -5.547, -42.85), (-0.866, -5.547, 4.97), (-0.866, -4.547, -42.85), (-0.866, -4.547, 4.97), (-7.629e-06, -25.63, -42.85), (-7.629e-06, -25.63, 4.353), (0.866, -26.13, -42.85), (0.866, -26.13, 4.353), (0.866, -27.13, -42.85), (0.866, -27.13, 4.353), (-7.717e-06, -27.63, -42.85), (-7.717e-06, -27.63, 4.353), (-0.866, -27.13, -42.85), (-0.866, -27.13, 4.353), (-0.866, -26.13, -42.85), (-0.866, -26.13, 4.353), (-7.629e-06, -31.0, -42.85), (-7.629e-06, -31.0, 4.353), (0.866, -31.5, -42.85), (0.866, -31.5, 4.353), (0.866, -32.5, -42.85), (0.866, -32.5, 4.353), (-7.717e-06, -33.0, -42.85), (-7.717e-06, -33.0, 4.353), (-0.866, -32.5, -42.85), (-0.866, -32.5, 4.353), (-0.866, -31.5, -42.85), (-0.866, -31.5, 4.353)], [], [(0, 1, 3, 2), (2, 3, 5, 4), (4, 5, 7, 6), (6, 7, 9, 8), (3, 1, 11, 9, 7, 5), (8, 9, 11, 10), (10, 11, 1, 0), (0, 2, 4, 6, 8, 10), (12, 13, 15, 14), (14, 15, 17, 16), (16, 17, 19, 18), (18, 19, 21, 20), (15, 13, 23, 21, 19, 17), (20, 21, 23, 22), (22, 23, 13, 12), (12, 14, 16, 18, 20, 22), (24, 25, 27, 26), (26, 27, 29, 28), (28, 29, 31, 30), (30, 31, 33, 32), (27, 25, 35, 33, 31, 29), (32, 33, 35, 34), (34, 35, 25, 24), (24, 26, 28, 30, 32, 34), (36, 37, 39, 38), (38, 39, 41, 40), (40, 41, 43, 42), (42, 43, 45, 44), (39, 37, 47, 45, 43, 41), (44, 45, 47, 46), (46, 47, 37, 36), (36, 38, 40, 42, 44, 46)])
_uv = me_cylinder_002.uv_layers.new(name='UVMap')
_uv.uv.foreach_set('vector', [1.0, 0.5, 1.0, 1.0, 0.8333, 1.0, 0.8333, 0.5, 0.8333, 0.5, 0.8333, 1.0, 0.6667, 1.0, 0.6667, 0.5, 0.6667, 0.5, 0.6667, 1.0, 0.5, 1.0, 0.5, 0.5, 0.5, 0.5, 0.5, 1.0, 0.3333, 1.0, 0.3333, 0.5, 0.4578, 0.37, 0.25, 0.49, 0.04215, 0.37, 0.04215, 0.13, 0.25, 0.01, 0.4578, 0.13, 0.3333, 0.5, 0.3333, 1.0, 0.1667, 1.0, 0.1667, 0.5, 0.1667, 0.5, 0.1667, 1.0, -8.941e-08, 1.0, -8.941e-08, 0.5, 0.75, 0.49, 0.9578, 0.37, 0.9578, 0.13, 0.75, 0.01, 0.5422, 0.13, 0.5422, 0.37, 1.0, 0.5, 1.0, 1.0, 0.8333, 1.0, 0.8333, 0.5, 0.8333, 0.5, 0.8333, 1.0, 0.6667, 1.0, 0.6667, 0.5, 0.6667, 0.5, 0.6667, 1.0, 0.5, 1.0, 0.5, 0.5, 0.5, 0.5, 0.5, 1.0, 0.3333, 1.0, 0.3333, 0.5, 0.4578, 0.37, 0.25, 0.49, 0.04215, 0.37, 0.04215, 0.13, 0.25, 0.01, 0.4578, 0.13, 0.3333, 0.5, 0.3333, 1.0, 0.1667, 1.0, 0.1667, 0.5, 0.1667, 0.5, 0.1667, 1.0, -8.941e-08, 1.0, -8.941e-08, 0.5, 0.75, 0.49, 0.9578, 0.37, 0.9578, 0.13, 0.75, 0.01, 0.5422, 0.13, 0.5422, 0.37, 1.0, 0.5, 1.0, 1.0, 0.8333, 1.0, 0.8333, 0.5, 0.8333, 0.5, 0.8333, 1.0, 0.6667, 1.0, 0.6667, 0.5, 0.6667, 0.5, 0.6667, 1.0, 0.5, 1.0, 0.5, 0.5, 0.5, 0.5, 0.5, 1.0, 0.3333, 1.0, 0.3333, 0.5, 0.4578, 0.37, 0.25, 0.49, 0.04215, 0.37, 0.04215, 0.13, 0.25, 0.01, 0.4578, 0.13, 0.3333, 0.5, 0.3333, 1.0, 0.1667, 1.0, 0.1667, 0.5, 0.1667, 0.5, 0.1667, 1.0, -8.941e-08, 1.0, -8.941e-08, 0.5, 0.75, 0.49, 0.9578, 0.37, 0.9578, 0.13, 0.75, 0.01, 0.5422, 0.13, 0.5422, 0.37, 1.0, 0.5, 1.0, 1.0, 0.8333, 1.0, 0.8333, 0.5, 0.8333, 0.5, 0.8333, 1.0, 0.6667, 1.0, 0.6667, 0.5, 0.6667, 0.5, 0.6667, 1.0, 0.5, 1.0, 0.5, 0.5, 0.5, 0.5, 0.5, 1.0, 0.3333, 1.0, 0.3333, 0.5, 0.4578, 0.37, 0.25, 0.49, 0.04215, 0.37, 0.04215, 0.13, 0.25, 0.01, 0.4578, 0.13, 0.3333, 0.5, 0.3333, 1.0, 0.1667, 1.0, 0.1667, 0.5, 0.1667, 0.5, 0.1667, 1.0, -8.941e-08, 1.0, -8.941e-08, 0.5, 0.75, 0.49, 0.9578, 0.37, 0.9578, 0.13, 0.75, 0.01, 0.5422, 0.13, 0.5422, 0.37])
me_cylinder_002.use_remesh_fix_poles = True
me_cylinder_002.use_remesh_preserve_attributes = False
me_cylinder_002.use_mirror_vertex_groups = False
me_cylinder_002.update()
me_cube_001 = bpy.data.meshes.new('Cube.001')
me_cube_001.from_pydata([(-6.965, -2.545, -1.0), (-6.965, -2.545, 1.0), (-6.965, 2.371, -1.0), (-6.965, 2.371, 1.0), (6.219, -2.545, -1.0), (6.219, -2.545, 1.0), (6.219, 2.371, -1.0), (6.219, 2.371, 1.0)], [], [(0, 1, 3, 2), (2, 3, 7, 6), (6, 7, 5, 4), (4, 5, 1, 0), (2, 6, 4, 0), (7, 3, 1, 5)])
_uv = me_cube_001.uv_layers.new(name='UVMap')
_uv.uv.foreach_set('vector', [0.375, 0.0, 0.625, 0.0, 0.625, 0.25, 0.375, 0.25, 0.375, 0.25, 0.625, 0.25, 0.625, 0.5, 0.375, 0.5, 0.375, 0.5, 0.625, 0.5, 0.625, 0.75, 0.375, 0.75, 0.375, 0.75, 0.625, 0.75, 0.625, 1.0, 0.375, 1.0, 0.125, 0.5, 0.375, 0.5, 0.375, 0.75, 0.125, 0.75, 0.625, 0.5, 0.875, 0.5, 0.875, 0.75, 0.625, 0.75])
me_cube_001.use_remesh_fix_poles = True
me_cube_001.use_remesh_preserve_attributes = False
me_cube_001.use_mirror_vertex_groups = False
me_cube_001.update()

# ---- objects
ob_a_015 = bpy.data.objects.new('a.015', me_cube)
ob_a_002 = bpy.data.objects.new('a.002', me_cube_003)
ob_a_003 = bpy.data.objects.new('a.003', me_cube_006)
ob_a_001 = bpy.data.objects.new('a.001', me_cube_007)
ob_a_004 = bpy.data.objects.new('a.004', me_cube_008)
ob_a_016 = bpy.data.objects.new('a.016', me_cube_009)
ob_a_005 = bpy.data.objects.new('a.005', me_cube_010)
ob_a_006 = bpy.data.objects.new('a.006', me_cube_011)
ob_a_014 = bpy.data.objects.new('a.014', me_cube_012)
ob_a_007 = bpy.data.objects.new('a.007', me_cube_013)
ob_a_008 = bpy.data.objects.new('a.008', me_cube_014)
ob_a_009 = bpy.data.objects.new('a.009', me_cube_015)
ob_a_010 = bpy.data.objects.new('a.010', me_cube_016)
ob_a_011 = bpy.data.objects.new('a.011', me_cube_017)
ob_a_012 = bpy.data.objects.new('a.012', me_cube_019)
ob_a_013 = bpy.data.objects.new('a.013', me_cube_020)
ob_a = bpy.data.objects.new('a', me_cylinder_002)
ob_cube = bpy.data.objects.new('Cube', me_cube_001)

# ---- transforms, parenting, visibility, modifiers, constraints
ob_a_015.location = (0.0, 0.0, 0.0)
ob_a_015.scale = (6.592, 2.478, 2.667)
ob_a_015.lock_rotations_4d = False
ob_a_015.empty_display_type = 'ARROWS'
ob_a_015.lineart.crease_threshold = 0.0
ob_a_002.location = (0.0, 0.0, 0.0)
ob_a_002.scale = (6.592, 2.478, 2.667)
ob_a_002.lock_rotations_4d = False
ob_a_002.empty_display_type = 'ARROWS'
ob_a_002.lineart.crease_threshold = 0.0
ob_a_003.location = (0.0, 0.0, 0.0)
ob_a_003.scale = (6.592, 2.478, 2.667)
ob_a_003.lock_rotations_4d = False
ob_a_003.empty_display_type = 'ARROWS'
ob_a_003.lineart.crease_threshold = 0.0
ob_a_001.location = (0.0, 0.0, 0.0)
ob_a_001.scale = (6.592, 2.478, 2.667)
ob_a_001.lock_rotations_4d = False
ob_a_001.empty_display_type = 'ARROWS'
ob_a_001.lineart.crease_threshold = 0.0
ob_a_004.location = (0.0, 0.0, 0.0)
ob_a_004.scale = (6.592, 2.478, 2.667)
ob_a_004.lock_rotations_4d = False
ob_a_004.empty_display_type = 'ARROWS'
ob_a_004.lineart.crease_threshold = 0.0
ob_a_016.location = (0.0, 0.0, 0.0)
ob_a_016.scale = (6.592, 2.478, 2.667)
ob_a_016.lock_rotations_4d = False
ob_a_016.empty_display_type = 'ARROWS'
ob_a_016.lineart.crease_threshold = 0.0
ob_a_005.location = (0.0, 0.0, 0.0)
ob_a_005.scale = (6.592, 2.478, 2.667)
ob_a_005.lock_rotations_4d = False
ob_a_005.empty_display_type = 'ARROWS'
ob_a_005.lineart.crease_threshold = 0.0
ob_a_006.location = (0.0, 0.0, 0.0)
ob_a_006.scale = (6.592, 2.478, 2.667)
ob_a_006.lock_rotations_4d = False
ob_a_006.empty_display_type = 'ARROWS'
ob_a_006.lineart.crease_threshold = 0.0
ob_a_014.location = (0.0, 0.0, 0.0)
ob_a_014.scale = (6.592, 2.478, 2.667)
ob_a_014.lock_rotations_4d = False
ob_a_014.empty_display_type = 'ARROWS'
ob_a_014.lineart.crease_threshold = 0.0
ob_a_007.location = (0.0, 0.0, 0.0)
ob_a_007.scale = (6.592, 2.478, 2.667)
ob_a_007.lock_rotations_4d = False
ob_a_007.empty_display_type = 'ARROWS'
ob_a_007.lineart.crease_threshold = 0.0
ob_a_008.location = (0.0, 0.0, 0.0)
ob_a_008.scale = (6.592, 2.478, 2.667)
ob_a_008.lock_rotations_4d = False
ob_a_008.empty_display_type = 'ARROWS'
ob_a_008.lineart.crease_threshold = 0.0
ob_a_009.location = (0.0, 0.0, 0.0)
ob_a_009.scale = (6.592, 2.478, 2.667)
ob_a_009.lock_rotations_4d = False
ob_a_009.empty_display_type = 'ARROWS'
ob_a_009.lineart.crease_threshold = 0.0
ob_a_010.location = (0.0, 0.0, 0.0)
ob_a_010.scale = (6.592, 2.478, 2.667)
ob_a_010.lock_rotations_4d = False
ob_a_010.empty_display_type = 'ARROWS'
ob_a_010.lineart.crease_threshold = 0.0
ob_a_011.location = (0.0, 0.0, 0.0)
ob_a_011.scale = (6.592, 2.478, 2.667)
ob_a_011.lock_rotations_4d = False
ob_a_011.empty_display_type = 'ARROWS'
ob_a_011.lineart.crease_threshold = 0.0
ob_a_012.location = (0.0, 0.0, 0.0)
ob_a_012.scale = (6.592, 2.478, 2.667)
ob_a_012.lock_rotations_4d = False
ob_a_012.empty_display_type = 'ARROWS'
ob_a_012.lineart.crease_threshold = 0.0
ob_a_013.location = (0.0, 0.0, 0.0)
ob_a_013.scale = (6.592, 2.478, 2.667)
ob_a_013.lock_rotations_4d = False
ob_a_013.empty_display_type = 'ARROWS'
ob_a_013.lineart.crease_threshold = 0.0
ob_a.location = (6.344, 1.474, 1.842)
ob_a.scale = (0.09304, 0.09304, 0.09304)
ob_a.lineart.crease_threshold = 0.0
ob_cube.location = (0.3732, 0.08668, 0.1084)
ob_cube.scale = (1.036, 1.036, 2.123)
ob_cube.lineart.crease_threshold = 0.0

# ---- collection membership
col_collection.objects.link(ob_a_015)
col_collection.objects.link(ob_a_002)
col_collection.objects.link(ob_a_003)
col_collection.objects.link(ob_a_001)
col_collection.objects.link(ob_a_004)
col_collection.objects.link(ob_a_016)
col_collection.objects.link(ob_a_005)
col_collection.objects.link(ob_a_006)
col_collection.objects.link(ob_a_014)
col_collection.objects.link(ob_a_007)
col_collection.objects.link(ob_a_008)
col_collection.objects.link(ob_a_009)
col_collection.objects.link(ob_a_010)
col_collection.objects.link(ob_a_011)
col_collection.objects.link(ob_a_012)
col_collection.objects.link(ob_a_013)
col_collection.objects.link(ob_a)
col_collection.objects.link(ob_cube)

# ---- scene / render settings (as saved in the file)
scene.frame_start = 1; scene.frame_end = 250; scene.frame_set(1)
scene.render.engine = 'BLENDER_EEVEE_NEXT'
scene.cycles.use_denoising = False
scene.cycles.samples = 128
scene.cycles.sampling_pattern = 'TABULATED_SOBOL'
scene.cycles.use_adaptive_sampling = False
scene.cycles.use_light_tree = False
scene.view_settings.view_transform = 'Filmic'
bpy.context.view_layer.update()

# ---- added for rendering (the .blend has no active camera and no usable light): camera, sun
cam_auto = bpy.data.cameras.new('AutoCamera')
cam_auto.lens = 50.0
cam_auto.sensor_width = 36.0
cam_auto.clip_end = 1000.0
ob_auto_camera = bpy.data.objects.new('AutoCamera', cam_auto)
scene.collection.objects.link(ob_auto_camera)
ob_auto_camera.location = (14.3562, -17.2468, 11.55)
ob_auto_camera.rotation_euler = (1.09748, -7.21219e-08, 0.694738)
scene.camera = ob_auto_camera
light_auto_sun = bpy.data.lights.new('AutoSun', 'SUN')
light_auto_sun.energy = 3.0
light_auto_sun.angle = 0.0523599
ob_auto_sun = bpy.data.objects.new('AutoSun', light_auto_sun)
scene.collection.objects.link(ob_auto_sun)
ob_auto_sun.rotation_euler = (0.872665, 0.174533, 0.523599)
bpy.context.view_layer.update()
